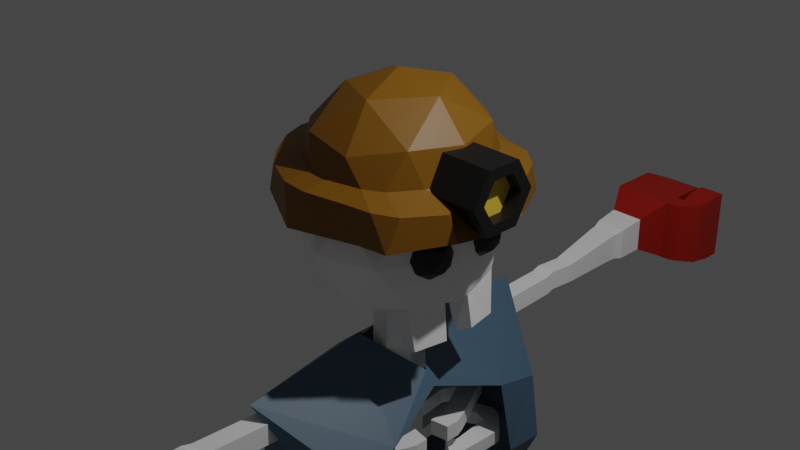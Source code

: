 # Source: skeleton_protagonist.blend  (saved by Blender 3.6.13; exported with 4.5.12 LTS)
import bpy
from mathutils import Matrix  # noqa: F401  (used for matrix-valued properties, if any)

bpy.ops.wm.read_factory_settings(use_empty=True)
scene = bpy.context.scene
scene.name = 'Scene'

# ---- collections
col_collection = bpy.data.collections.new('Collection'); scene.collection.children.link(col_collection)

# ---- materials (node trees are filled in below, after node groups)
mat_material_001 = bpy.data.materials.new('Material.001')
mat_material_001.use_transparent_shadow = False
mat_material_002 = bpy.data.materials.new('Material.002')
mat_material_002.use_transparent_shadow = False
mat_material_003 = bpy.data.materials.new('Material.003')
mat_material_003.use_transparent_shadow = False
mat_material_004 = bpy.data.materials.new('Material.004')
mat_material_004.use_transparent_shadow = False
mat_material_006 = bpy.data.materials.new('Material.006')
mat_material_006.use_transparent_shadow = False
mat_material_007 = bpy.data.materials.new('Material.007')
mat_material_007.use_transparent_shadow = False
mat_material_005 = bpy.data.materials.new('Material.005')
mat_material_005.use_transparent_shadow = False

# ---- material node trees
mat_material_001.use_nodes = True; mat_material_001.node_tree.nodes.clear()
_N = mat_material_001.node_tree.nodes; _L = mat_material_001.node_tree.links
n0 = _N.new('ShaderNodeBsdfPrincipled'); n0.name = 'Principled BSDF'; n0.location = (10, 300)
n0.distribution = 'GGX'
n0.subsurface_method = 'RANDOM_WALK_SKIN'
n0.inputs[0].default_value = (1.0, 1.0, 1.0, 1.0)
n0.inputs[3].default_value = 1.45
n0.inputs[27].default_value = (0.0, 0.0, 0.0, 1.0)
n0.inputs[28].default_value = 1.0
n1 = _N.new('ShaderNodeOutputMaterial'); n1.name = 'Material Output'; n1.location = (300, 300)
_L.new(n0.outputs[0], n1.inputs[0])
n1.is_active_output = True
mat_material_002.use_nodes = True; mat_material_002.node_tree.nodes.clear()
_N = mat_material_002.node_tree.nodes; _L = mat_material_002.node_tree.links
n0 = _N.new('ShaderNodeBsdfPrincipled'); n0.name = 'Principled BSDF'; n0.location = (10, 300)
n0.distribution = 'GGX'
n0.subsurface_method = 'RANDOM_WALK_SKIN'
n0.inputs[0].default_value = (0.3588, 0.006981, 0.0, 1.0)
n0.inputs[3].default_value = 1.45
n0.inputs[27].default_value = (0.0, 0.0, 0.0, 1.0)
n0.inputs[28].default_value = 1.0
n1 = _N.new('ShaderNodeOutputMaterial'); n1.name = 'Material Output'; n1.location = (300, 300)
_L.new(n0.outputs[0], n1.inputs[0])
n1.is_active_output = True
mat_material_003.use_nodes = True; mat_material_003.node_tree.nodes.clear()
_N = mat_material_003.node_tree.nodes; _L = mat_material_003.node_tree.links
n0 = _N.new('ShaderNodeBsdfPrincipled'); n0.name = 'Principled BSDF'; n0.location = (10, 300)
n0.distribution = 'GGX'
n0.subsurface_method = 'RANDOM_WALK_SKIN'
n0.inputs[0].default_value = (0.06566, 0.1275, 0.1902, 1.0)
n0.inputs[3].default_value = 1.45
n0.inputs[27].default_value = (0.0, 0.0, 0.0, 1.0)
n0.inputs[28].default_value = 1.0
n1 = _N.new('ShaderNodeOutputMaterial'); n1.name = 'Material Output'; n1.location = (300, 300)
_L.new(n0.outputs[0], n1.inputs[0])
n1.is_active_output = True
mat_material_004.use_nodes = True; mat_material_004.node_tree.nodes.clear()
_N = mat_material_004.node_tree.nodes; _L = mat_material_004.node_tree.links
n0 = _N.new('ShaderNodeBsdfPrincipled'); n0.name = 'Principled BSDF'; n0.location = (10, 300)
n0.distribution = 'GGX'
n0.subsurface_method = 'RANDOM_WALK_SKIN'
n0.inputs[0].default_value = (0.005605, 0.005605, 0.005605, 1.0)
n0.inputs[3].default_value = 1.45
n0.inputs[27].default_value = (0.0, 0.0, 0.0, 1.0)
n0.inputs[28].default_value = 1.0
n1 = _N.new('ShaderNodeOutputMaterial'); n1.name = 'Material Output'; n1.location = (300, 300)
_L.new(n0.outputs[0], n1.inputs[0])
n1.is_active_output = True
mat_material_006.use_nodes = True; mat_material_006.node_tree.nodes.clear()
_N = mat_material_006.node_tree.nodes; _L = mat_material_006.node_tree.links
n0 = _N.new('ShaderNodeBsdfPrincipled'); n0.name = 'Principled BSDF'; n0.location = (10, 300)
n0.distribution = 'GGX'
n0.subsurface_method = 'RANDOM_WALK_SKIN'
n0.inputs[0].default_value = (0.2203, 0.09246, 0.0005865, 1.0)
n0.inputs[3].default_value = 1.45
n0.inputs[27].default_value = (0.0, 0.0, 0.0, 1.0)
n0.inputs[28].default_value = 1.0
n1 = _N.new('ShaderNodeOutputMaterial'); n1.name = 'Material Output'; n1.location = (300, 300)
_L.new(n0.outputs[0], n1.inputs[0])
n1.is_active_output = True
mat_material_007.use_nodes = True; mat_material_007.node_tree.nodes.clear()
_N = mat_material_007.node_tree.nodes; _L = mat_material_007.node_tree.links
n0 = _N.new('ShaderNodeBsdfPrincipled'); n0.name = 'Principled BSDF'; n0.location = (10, 300)
n0.distribution = 'GGX'
n0.subsurface_method = 'RANDOM_WALK_SKIN'
n0.inputs[0].default_value = (0.8, 0.5319, 0.04681, 1.0)
n0.inputs[3].default_value = 1.45
n0.inputs[27].default_value = (0.0, 0.0, 0.0, 1.0)
n0.inputs[28].default_value = 1.0
n1 = _N.new('ShaderNodeOutputMaterial'); n1.name = 'Material Output'; n1.location = (300, 300)
_L.new(n0.outputs[0], n1.inputs[0])
n1.is_active_output = True
mat_material_005.use_nodes = True; mat_material_005.node_tree.nodes.clear()
_N = mat_material_005.node_tree.nodes; _L = mat_material_005.node_tree.links
n0 = _N.new('ShaderNodeBsdfPrincipled'); n0.name = 'Principled BSDF'; n0.location = (10, 300)
n0.distribution = 'GGX'
n0.subsurface_method = 'RANDOM_WALK_SKIN'
n0.inputs[0].default_value = (0.0, 0.0, 0.0, 1.0)
n0.inputs[3].default_value = 1.45
n0.inputs[27].default_value = (0.0, 0.0, 0.0, 1.0)
n0.inputs[28].default_value = 1.0
n1 = _N.new('ShaderNodeOutputMaterial'); n1.name = 'Material Output'; n1.location = (300, 300)
_L.new(n0.outputs[0], n1.inputs[0])
n1.is_active_output = True

# ---- world
world_world = bpy.data.worlds.new('World'); scene.world = world_world
world_world.use_nodes = True; world_world.node_tree.nodes.clear()
_N = world_world.node_tree.nodes; _L = world_world.node_tree.links
n0 = _N.new('ShaderNodeOutputWorld'); n0.name = 'World Output'; n0.location = (300, 300)
n1 = _N.new('ShaderNodeBackground'); n1.name = 'Background'; n1.location = (10, 300)
n1.inputs[0].default_value = (0.05088, 0.05088, 0.05088, 1.0)
_L.new(n1.outputs[0], n0.inputs[0])
n0.is_active_output = True
world_world.color = (0.05088, 0.05088, 0.05088)
world_world.use_sun_shadow = False
world_world.sun_shadow_jitter_overblur = 0.0

# ---- cameras
cam_camera = bpy.data.cameras.new('Camera')
cam_camera.clip_end = 100.0
cam_camera.ortho_scale = 7.314

# ---- lights
light_light = bpy.data.lights.new('Light', 'POINT')
light_light.transmission_factor = 0.0
light_light.energy = 1000.0
light_light.shadow_soft_size = 0.1
light_light.shadow_maximum_resolution = 0.006
light_light.use_absolute_resolution = True

# ---- meshes
me_icosphere = bpy.data.meshes.new('Icosphere')
me_icosphere.from_pydata([(-0.8462, 0.0, -0.5445), (-0.3002, 0.9325, -0.5009), (0.7481, 0.5919, -0.5009), (-0.7236, 0.5257, 0.4472), (0.2793, 0.9325, 0.4367), (0.8817, 0.0, 0.4766), (-0.01048, 0.0, 1.016), (0.8813, 0.0, -0.5832), (-0.7319, 0.5649, -0.5832), (0.2651, 0.8888, -0.5832), (0.8737, 0.4051, -0.01398), (-0.5878, 0.809, 0.0), (-0.9511, 0.309, 0.0), (0.6057, 0.8888, -0.03209), (-0.01048, 1.089, -0.03209), (-0.9023, 0.0, 0.5191), (-0.2861, 0.8888, 0.5191), (0.711, 0.5649, 0.5191), (0.5407, 0.0, 0.8597), (-0.4253, 0.309, 0.8507), (0.1598, 0.5649, 0.8597), (0.9195, 0.0, -0.04004), (-0.4253, 0.0, 0.8507), (-0.9511, 0.0, 0.0), (0.8038, 0.5451, -0.9807), (0.8211, 0.156, -0.5641), (0.8768, 0.1785, -0.9746), (0.6199, 0.4883, -1.07), (0.6929, 0.1217, -1.064), (0.4151, 0.4729, -0.7051), (0.5529, 0.1271, -0.5939), (0.5476, 0.0, -0.5972), (0.08355, 0.5636, -0.7997), (-0.3508, 0.5519, -0.8045), (-0.4522, 0.175, -0.7902), (-0.4592, 0.0, -0.7946), (0.3399, 0.3252, -0.6873), (0.3413, 0.0, -0.6931), (-0.2691, 0.0, -0.7705), (0.1355, 0.0, -0.7192), (0.0631, 0.2458, -0.7261), (-0.1657, 0.2389, -0.761), (-0.2347, 0.0, -0.9509), (0.1723, 0.0, -0.9564), (0.08472, 0.2524, -0.9467), (-0.1458, 0.2314, -0.9496), (-0.2373, 0.0, -1.498), (0.1697, 0.0, -1.504), (0.08215, 0.2647, -1.494), (-0.1484, 0.2438, -1.497), (-0.2384, 0.0, -1.734), (0.1687, 0.0, -1.739), (0.08106, 0.2698, -1.907), (-0.1495, 0.2488, -1.91), (0.02583, 0.8828, -1.481), (-0.2047, 0.8619, -1.484), (0.04779, 1.478, -1.868), (-0.1836, 1.469, -1.871), (0.04612, 1.446, -1.627), (-0.1852, 1.437, -1.63), (-0.01575, 2.529, -1.882), (-0.2472, 2.526, -1.885), (-0.01826, 2.497, -1.641), (-0.2498, 2.495, -1.644), (-0.02273, 2.622, -1.856), (-0.2542, 2.62, -1.857), (-0.02354, 2.612, -1.613), (-0.2551, 2.61, -1.614), (-0.01605, 2.954, -1.878), (-0.2476, 2.951, -1.878), (-0.01643, 2.949, -1.635), (-0.2479, 2.946, -1.636), (-0.05158, 3.826, -1.908), (-0.3793, 3.822, -1.909), (-0.05212, 3.819, -1.565), (-0.3798, 3.815, -1.565), (-0.04901, 3.901, -1.91), (-0.3836, 3.897, -1.911), (-0.04956, 3.894, -1.559), (-0.3841, 3.89, -1.56), (-0.02208, 4.019, -1.937), (-0.4132, 4.015, -1.938), (-0.02272, 4.011, -1.527), (-0.4138, 4.007, -1.528), (-0.0338, 4.403, -1.949), (-0.4572, 4.398, -1.95), (-0.0345, 4.394, -1.505), (-0.4579, 4.389, -1.506), (-0.2413, 0.0, -2.366), (0.1657, 0.0, -2.371), (0.07813, 0.2831, -2.362), (-0.1524, 0.2621, -2.365), (-0.2422, 0.0, -2.556), (0.1648, 0.0, -2.562), (0.07725, 0.2869, -2.552), (-0.1533, 0.2659, -2.555), (-0.243, 0.0, -2.735), (0.164, 0.0, -2.741), (0.07643, 0.2904, -2.731), (-0.1541, 0.2695, -2.734), (-0.2438, 0.0, -2.905), (0.1632, 0.0, -2.91), (0.07565, 0.2937, -2.9), (-0.1549, 0.2728, -2.903), (-0.2448, 0.0, -3.125), (0.1622, 0.0, -3.131), (0.07464, 0.298, -3.121), (-0.1559, 0.277, -3.124), (-0.2474, 0.0, -3.695), (0.1596, 0.0, -3.7), (0.07204, 0.3088, -3.691), (-0.1585, 0.2879, -3.694), (-0.2486, 0.0, -3.961), (0.1584, 0.0, -3.966), (0.07083, 0.3137, -3.957), (-0.1597, 0.2927, -3.96), (-0.25, 0.0, -4.265), (0.157, 0.0, -4.27), (0.06945, 0.3191, -4.261), (-0.1611, 0.2982, -4.264), (0.1305, 4.73, -2.116), (-0.6337, 4.721, -2.118), (0.1292, 4.739, -1.315), (-0.635, 4.73, -1.317), (0.1277, 4.965, -2.119), (-0.6365, 4.956, -2.121), (0.1265, 4.974, -1.318), (-0.6377, 4.965, -1.319), (0.1226, 5.401, -2.124), (-0.6416, 5.392, -2.126), (0.1213, 5.41, -1.323), (-0.6429, 5.401, -1.324), (-0.009954, 5.726, -1.993), (-0.5172, 5.72, -1.994), (-0.01079, 5.732, -1.461), (-0.518, 5.726, -1.462), (-0.06509, 5.809, -1.938), (-0.4646, 5.804, -1.939), (-0.06575, 5.813, -1.519), (-0.4653, 5.809, -1.52), (0.2424, 4.738, -2.116), (0.2384, 4.746, -1.315), (0.1665, 4.96, -2.119), (0.1625, 4.968, -1.318), (0.3257, 4.769, -2.116), (0.3201, 4.776, -1.315), (0.208, 4.972, -2.119), (0.2025, 4.979, -1.318), (0.4843, 4.983, -2.157), (0.4753, 4.982, -1.315), (0.2498, 4.982, -2.16), (0.2408, 4.981, -1.317), (0.506, 5.035, -2.145), (0.4954, 5.033, -1.31), (0.2293, 5.034, -2.148), (0.2187, 5.032, -1.313), (0.5261, 5.23, -2.172), (0.5139, 5.229, -1.279), (0.2091, 5.229, -2.176), (0.197, 5.227, -1.283), (0.5257, 5.339, -2.172), (0.5135, 5.338, -1.279), (0.2087, 5.338, -2.175), (0.1965, 5.337, -1.282), (0.5252, 5.442, -2.172), (0.5131, 5.44, -1.279), (0.2083, 5.441, -2.175), (0.1961, 5.439, -1.282), (0.4273, 5.586, -2.042), (0.418, 5.585, -1.374), (0.1866, 5.585, -2.044), (0.1774, 5.584, -1.377), (-0.2542, 0.0, -4.538), (0.1528, 0.0, -4.543), (0.06524, 0.3354, -4.534), (-0.1653, 0.3144, -4.537), (-0.2588, 0.0, -5.057), (0.1482, 0.0, -5.063), (0.06064, 0.3526, -5.053), (-0.1699, 0.3316, -5.056), (-0.7687, 0.0, -5.376), (-0.7673, 0.0, -5.057), (-0.03989, 1.457, -5.229), (-0.2705, 1.436, -5.232), (-0.04132, 1.462, -5.354), (-0.2719, 1.441, -5.357), (-0.03971, 1.47, -5.842), (-0.2703, 1.449, -5.845), (0.5851, 0.0, -5.062), (0.5897, 0.3888, -5.053), (0.5837, 0.0, -5.381), (0.5882, 0.3939, -5.372), (0.397, 1.493, -5.228), (0.3956, 1.498, -5.353), (0.5853, 0.0, -5.869), (0.5898, 0.4019, -5.86), (0.3972, 1.506, -5.842), (-0.7266, 0.3461, -5.056), (-0.6753, 1.455, -5.356), (-0.6737, 1.463, -5.845), (-0.728, 0.3512, -5.374), (-0.6739, 1.45, -5.231), (-0.7264, 0.3593, -5.863), (-0.7671, 0.0, -5.864), (-0.1977, 0.0, -6.239), (-0.5192, 0.0, -6.239), (0.336, 0.0, -6.242), (0.05972, 0.0, -6.242), (0.3389, 0.4848, -6.236), (0.004329, 0.4619, -6.236), (-0.4602, 1.156, -6.226), (-0.205, 1.147, -6.226), (-0.1415, 0.4487, -6.238), (-0.4935, 0.4579, -6.238), (-0.05924, 1.16, -6.225), (0.217, 1.183, -6.224), (-0.1532, 0.5779, -6.236), (-0.007998, 0.5973, -6.234), (-0.1941, 1.027, -6.228), (-0.04693, 1.025, -6.227), (0.07126, 0.8172, -6.23), (-0.3029, 0.8195, -6.232), (0.006159, 0.5916, -7.673), (-0.1391, 0.5722, -7.675), (-0.03277, 1.019, -7.666), (-0.18, 1.021, -7.668), (0.08541, 0.8115, -7.669), (-0.2888, 0.8138, -7.671), (-0.03204, 1.021, -7.786), (-0.1792, 1.023, -7.788), (0.00689, 0.5937, -7.793), (-0.1383, 0.5742, -7.795), (0.08614, 0.8136, -7.789), (-0.2881, 0.8158, -7.791), (-0.02054, 1.063, -7.853), (-0.1955, 1.065, -7.855), (0.02575, 0.5545, -7.862), (-0.1469, 0.5314, -7.864), (0.12, 0.816, -7.858), (-0.3249, 0.8186, -7.859), (-0.01945, 1.066, -8.032), (-0.1944, 1.068, -8.034), (0.02683, 0.5576, -8.04), (-0.1458, 0.5344, -8.042), (0.1211, 0.819, -8.036), (-0.3238, 0.8217, -8.038), (-0.03003, 1.027, -8.116), (-0.1772, 1.029, -8.117), (0.008899, 0.5992, -8.123), (-0.1363, 0.5798, -8.125), (0.08815, 0.8191, -8.119), (-0.2861, 0.8214, -8.121), (-0.02072, 1.053, -9.644), (-0.1679, 1.055, -9.646), (0.01821, 0.6251, -9.651), (-0.127, 0.6057, -9.653), (0.09746, 0.845, -9.648), (-0.2767, 0.8472, -9.649), (0.05935, 0.4892, -2.358), (-0.1712, 0.4682, -2.361), (0.05848, 0.493, -2.548), (-0.1721, 0.472, -2.551), (0.05147, 0.5463, -2.356), (-0.1787, 0.5713, -2.359), (0.05136, 0.5502, -2.546), (-0.1788, 0.5752, -2.549), (0.04791, 0.6291, -2.353), (-0.1483, 0.7519, -2.356), (0.04952, 0.6327, -2.544), (-0.1467, 0.7555, -2.547), (0.1356, 0.7693, -2.35), (-0.06066, 0.8921, -2.353), (0.1372, 0.7728, -2.54), (-0.05905, 0.8957, -2.543), (0.1305, 0.7958, -2.348), (0.02827, 1.004, -2.351), (0.1337, 0.798, -2.539), (0.03151, 1.006, -2.542), (0.3281, 0.8931, -2.344), (0.2259, 1.101, -2.347), (0.3314, 0.8953, -2.534), (0.2292, 1.103, -2.537), (0.3571, 0.3355, -2.35), (0.3603, 0.3377, -2.54), (0.5547, 0.4328, -2.345), (0.558, 0.435, -2.536), (0.3791, 0.3193, -2.35), (0.383, 0.3197, -2.54), (0.5993, 0.3142, -2.345), (0.6032, 0.3146, -2.536), (0.3766, 0.1186, -2.35), (0.3804, 0.1198, -2.541), (0.5936, 0.1567, -2.346), (0.5973, 0.1579, -2.536), (0.05001, 0.5804, -2.725), (-0.1805, 0.5595, -2.728), (0.04924, 0.5837, -2.895), (-0.1813, 0.5628, -2.898), (0.01357, 0.6972, -2.722), (-0.1809, 0.8228, -2.725), (0.01499, 0.7003, -2.891), (-0.1795, 0.8259, -2.894), (0.0692, 0.8229, -2.718), (-0.01983, 1.037, -2.721), (0.07211, 0.8246, -2.887), (-0.01691, 1.038, -2.89), (0.2864, 0.9499, -2.711), (0.3705, 1.166, -2.714), (0.2897, 0.9491, -2.88), (0.3738, 1.165, -2.883), (0.3547, 0.929, -2.709), (0.4972, 1.112, -2.712), (0.3577, 0.9273, -2.878), (0.5001, 1.11, -2.881), (0.4608, 0.9015, -2.705), (0.6922, 0.9077, -2.708), (0.4613, 0.8982, -2.875), (0.6928, 0.9044, -2.877), (0.467, 0.6737, -2.701), (0.6984, 0.68, -2.704), (0.4675, 0.6704, -2.87), (0.699, 0.6766, -2.873), (0.4959, 0.4257, -2.695), (0.6886, 0.2973, -2.697), (0.4945, 0.4227, -2.864), (0.6871, 0.2943, -2.867), (0.4201, 0.3118, -2.692), (0.6128, 0.1835, -2.695), (0.4186, 0.3088, -2.861), (0.6113, 0.1804, -2.864), (0.05415, 0.5052, -3.687), (-0.1764, 0.4843, -3.69), (0.05294, 0.5101, -3.953), (-0.1776, 0.4892, -3.956), (0.04606, 0.5744, -4.245), (-0.1845, 0.5535, -4.248), (0.04185, 0.5907, -4.518), (-0.1887, 0.5697, -4.521), (-0.06922, 0.564, -4.247), (-0.07343, 0.5802, -4.52), (-0.1866, 0.5616, -4.385), (0.04396, 0.5826, -4.382), (-0.07132, 0.5721, -4.383), (0.02387, 1.214, -9.908), (-0.231, 1.217, -9.911), (0.09128, 0.4736, -9.92), (-0.1602, 0.4399, -9.923), (0.2285, 0.8543, -9.914), (-0.4194, 0.8582, -9.917), (0.08227, 1.425, -10.31), (-0.3128, 1.43, -10.31), (0.1868, 0.2772, -10.33), (-0.2031, 0.225, -10.33), (0.3995, 0.8674, -10.32), (-0.6049, 0.8735, -10.32), (0.08501, 1.433, -10.76), (-0.3101, 1.438, -10.76), (0.1895, 0.2848, -10.77), (-0.2003, 0.2326, -10.78), (0.4022, 0.875, -10.77), (-0.6022, 0.8811, -10.77), (0.08574, 1.435, -10.88), (-0.3093, 1.44, -10.88), (0.1902, 0.2868, -10.89), (-0.1996, 0.2346, -10.9), (0.403, 0.8771, -10.89), (-0.6015, 0.8831, -10.89)], [], [(1, 8, 11), (2, 9, 13), (0, 23, 12), (1, 11, 14), (2, 13, 10), (3, 15, 19), (4, 16, 20), (5, 17, 18), (18, 20, 6), (18, 17, 20), (17, 4, 20), (20, 19, 6), (20, 16, 19), (16, 3, 19), (19, 22, 6), (19, 15, 22), (10, 17, 5), (10, 13, 17), (13, 4, 17), (14, 16, 4), (14, 11, 16), (11, 3, 16), (12, 15, 3), (12, 23, 15), (13, 14, 4), (13, 9, 14), (9, 1, 14), (11, 12, 3), (11, 8, 12), (8, 0, 12), (24, 2, 25, 26), (21, 7, 10), (5, 21, 10), (7, 25, 2, 10), (24, 26, 28, 27), (27, 28, 30, 29), (24, 27, 29, 2), (25, 30, 28, 26), (7, 30, 25), (30, 7, 31), (2, 29, 9), (9, 29, 32), (32, 1, 9), (1, 32, 33), (33, 8, 1), (8, 33, 34), (34, 0, 8), (34, 35, 0), (29, 36, 32), (36, 29, 30), (31, 36, 30), (36, 31, 37), (32, 36, 37, 39, 40, 41, 38, 35, 34, 33), (38, 41, 45, 42), (42, 45, 49, 46), (40, 39, 43, 44), (41, 40, 44, 45), (46, 49, 53, 50), (44, 43, 47, 48), (45, 44, 48, 49), (53, 52, 90, 91), (48, 47, 51, 52), (55, 53, 49), (52, 56, 54), (54, 48, 52), (49, 48, 54, 55), (53, 55, 57), (57, 53, 52, 56), (57, 55, 59), (56, 58, 54), (56, 57, 61, 60), (55, 54, 58, 59), (61, 63, 67, 65), (57, 59, 63, 61), (59, 58, 62, 63), (58, 56, 60, 62), (66, 64, 68, 70), (63, 62, 66, 67), (62, 60, 64, 66), (60, 61, 65, 64), (68, 69, 73, 72), (64, 65, 69, 68), (65, 67, 71, 69), (67, 66, 70, 71), (73, 75, 79, 77), (69, 71, 75, 73), (71, 70, 74, 75), (70, 68, 72, 74), (78, 76, 80, 82), (75, 74, 78, 79), (74, 72, 76, 78), (72, 73, 77, 76), (81, 83, 87, 85), (76, 77, 81, 80), (77, 79, 83, 81), (79, 78, 82, 83), (85, 87, 123, 121), (83, 82, 86, 87), (82, 80, 84, 86), (80, 81, 85, 84), (95, 91, 259, 261), (50, 53, 91, 88), (52, 51, 89, 90), (95, 94, 98, 99), (88, 91, 95, 92), (90, 89, 93, 94), (103, 99, 295, 297), (92, 95, 99, 96), (94, 93, 97, 98), (100, 103, 107, 104), (96, 99, 103, 100), (98, 97, 101, 102), (104, 107, 111, 108), (102, 101, 105, 106), (103, 102, 106, 107), (115, 111, 331, 333), (106, 105, 109, 110), (107, 106, 110, 111), (114, 113, 117, 118), (108, 111, 115, 112), (110, 109, 113, 114), (115, 114, 118, 119), (112, 115, 119, 116), (124, 126, 143, 142), (87, 86, 122, 123), (86, 84, 120, 122), (84, 85, 121, 120), (120, 121, 125, 124), (121, 123, 127, 125), (126, 124, 128, 130), (126, 127, 123, 122), (131, 130, 134, 135), (125, 127, 131, 129), (124, 125, 129, 128), (127, 126, 130, 131), (133, 135, 139, 137), (130, 128, 132, 134), (129, 131, 135, 133), (128, 129, 133, 132), (139, 138, 136, 137), (132, 133, 137, 136), (135, 134, 138, 139), (134, 132, 136, 138), (142, 143, 147, 146), (126, 122, 141, 143), (122, 120, 140, 141), (120, 124, 142, 140), (144, 146, 150, 148), (140, 142, 146, 144), (141, 140, 144, 145), (143, 141, 145, 147), (149, 148, 152, 153), (145, 144, 148, 149), (147, 145, 149, 151), (146, 147, 151, 150), (155, 153, 157, 159), (151, 149, 153, 155), (150, 151, 155, 154), (148, 150, 154, 152), (159, 157, 161, 163), (154, 155, 159, 158), (152, 154, 158, 156), (153, 152, 156, 157), (160, 162, 166, 164), (158, 159, 163, 162), (156, 158, 162, 160), (157, 156, 160, 161), (167, 165, 169, 171), (161, 160, 164, 165), (163, 161, 165, 167), (162, 163, 167, 166), (169, 168, 170, 171), (166, 167, 171, 170), (164, 166, 170, 168), (165, 164, 168, 169), (116, 119, 175, 172), (175, 119, 335, 340, 337), (175, 174, 178, 179), (179, 178, 182, 183), (172, 175, 179, 176), (174, 173, 177, 178), (185, 187, 199, 198), (183, 185, 198, 201), (184, 182, 192, 193), (183, 182, 184, 185), (195, 194, 206, 208), (187, 186, 214, 211), (179, 183, 201, 197), (199, 187, 211, 210), (186, 196, 215, 214), (182, 178, 189, 192), (185, 184, 186, 187), (186, 184, 193, 196), (189, 188, 190, 191), (189, 191, 193, 192), (191, 190, 194, 195), (193, 191, 195, 196), (202, 199, 210, 213), (178, 177, 188, 189), (180, 200, 202, 203), (181, 197, 200, 180), (200, 198, 199, 202), (200, 197, 201, 198), (196, 195, 208, 215), (176, 179, 197, 181), (209, 217, 220, 219, 214, 215, 208), (211, 218, 221, 216, 212, 213, 210), (204, 212, 209, 207), (209, 212, 216, 217), (207, 209, 208, 206), (212, 204, 205, 213), (203, 202, 213, 205), (216, 221, 227, 223), (220, 217, 222, 226), (219, 218, 211, 214), (222, 223, 231, 230), (218, 219, 224, 225), (221, 218, 225, 227), (219, 220, 226, 224), (217, 216, 223, 222), (233, 229, 235, 239), (223, 227, 233, 231), (226, 222, 230, 232), (225, 224, 228, 229), (227, 225, 229, 233), (224, 226, 232, 228), (237, 239, 245, 243), (228, 232, 238, 234), (229, 228, 234, 235), (231, 233, 239, 237), (232, 230, 236, 238), (230, 231, 237, 236), (245, 241, 247, 251), (238, 236, 242, 244), (236, 237, 243, 242), (239, 235, 241, 245), (234, 238, 244, 240), (235, 234, 240, 241), (249, 251, 257, 255), (240, 244, 250, 246), (241, 240, 246, 247), (243, 245, 251, 249), (244, 242, 248, 250), (242, 243, 249, 248), (255, 257, 348, 346), (250, 248, 254, 256), (248, 249, 255, 254), (251, 247, 253, 257), (246, 250, 256, 252), (247, 246, 252, 253), (118, 117, 173, 174), (261, 259, 263, 265), (91, 90, 258, 259), (90, 94, 260, 258), (94, 95, 261, 260), (265, 263, 267, 269), (260, 261, 265, 264), (258, 260, 264, 262), (259, 258, 262, 263), (268, 269, 273, 272), (264, 265, 269, 268), (262, 264, 268, 266), (263, 262, 266, 267), (270, 272, 276, 274), (266, 268, 272, 270), (267, 266, 270, 271), (269, 267, 271, 273), (274, 276, 283, 282), (271, 270, 274, 275), (273, 271, 275, 277), (272, 273, 277, 276), (279, 278, 280, 281), (275, 274, 278, 279), (277, 275, 279, 281), (276, 277, 281, 280), (284, 282, 286, 288), (278, 274, 282, 284), (276, 280, 285, 283), (280, 278, 284, 285), (287, 289, 293, 291), (285, 284, 288, 289), (283, 285, 289, 287), (282, 283, 287, 286), (290, 291, 293, 292), (286, 287, 291, 290), (288, 286, 290, 292), (289, 288, 292, 293), (294, 296, 300, 298), (98, 102, 296, 294), (102, 103, 297, 296), (99, 98, 294, 295), (301, 299, 303, 305), (295, 294, 298, 299), (297, 295, 299, 301), (296, 297, 301, 300), (302, 304, 308, 306), (300, 301, 305, 304), (298, 300, 304, 302), (299, 298, 302, 303), (309, 307, 311, 313), (303, 302, 306, 307), (305, 303, 307, 309), (304, 305, 309, 308), (310, 312, 316, 314), (308, 309, 313, 312), (306, 308, 312, 310), (307, 306, 310, 311), (317, 315, 319, 321), (311, 310, 314, 315), (313, 311, 315, 317), (312, 313, 317, 316), (318, 320, 324, 322), (316, 317, 321, 320), (314, 316, 320, 318), (315, 314, 318, 319), (323, 322, 326, 327), (319, 318, 322, 323), (321, 319, 323, 325), (320, 321, 325, 324), (327, 326, 328, 329), (325, 323, 327, 329), (324, 325, 329, 328), (322, 324, 328, 326), (331, 330, 332, 333), (111, 110, 330, 331), (110, 114, 332, 330), (114, 115, 333, 332), (342, 339, 337, 340), (119, 118, 334, 338, 335), (174, 175, 337, 339, 336), (118, 174, 336, 341, 334), (338, 342, 340, 335), (334, 341, 342, 338), (341, 336, 339, 342), (343, 347, 353, 349), (256, 254, 345, 347), (254, 255, 346, 345), (257, 253, 344, 348), (252, 256, 347, 343), (253, 252, 343, 344), (351, 352, 358, 357), (344, 343, 349, 350), (346, 348, 354, 352), (347, 345, 351, 353), (345, 346, 352, 351), (348, 344, 350, 354), (356, 355, 361, 362), (354, 350, 356, 360), (349, 353, 359, 355), (350, 349, 355, 356), (352, 354, 360, 358), (353, 351, 357, 359), (363, 364, 366, 362, 361, 365), (358, 360, 366, 364), (359, 357, 363, 365), (357, 358, 364, 363), (360, 356, 362, 366), (355, 359, 365, 361)])
me_icosphere.polygons.foreach_set('material_index', [0, 0, 0, 0, 0, 0, 0, 0, 0, 0, 0, 0, 0, 0, 0, 0, 0, 0, 0, 0, 0, 0, 0, 0, 0, 0, 0, 0, 0, 0, 0, 0, 0, 0, 0, 0, 0, 0, 0, 0, 0, 0, 0, 0, 0, 0, 0, 0, 0, 0, 0, 0, 0, 0, 0, 0, 0, 0, 0, 0, 0, 0, 0, 0, 0, 0, 0, 0, 0, 0, 0, 0, 0, 0, 0, 0, 0, 0, 0, 0, 0, 0, 0, 0, 0, 0, 0, 0, 0, 0, 0, 0, 0, 0, 0, 0, 1, 0, 0, 0, 0, 0, 0, 0, 0, 0, 0, 0, 0, 0, 0, 0, 0, 0, 0, 0, 0, 0, 0, 0, 0, 0, 0, 1, 1, 1, 1, 1, 1, 1, 1, 1, 1, 1, 1, 1, 1, 1, 1, 1, 1, 1, 1, 1, 1, 1, 1, 1, 1, 1, 1, 1, 1, 1, 1, 1, 1, 1, 1, 1, 1, 1, 1, 1, 1, 1, 1, 1, 1, 1, 1, 1, 1, 1, 1, 0, 0, 0, 0, 0, 0, 2, 2, 2, 2, 2, 2, 2, 2, 2, 2, 2, 2, 2, 2, 2, 2, 2, 2, 2, 2, 2, 2, 2, 2, 2, 2, 2, 2, 2, 2, 2, 0, 0, 2, 0, 0, 0, 0, 0, 0, 0, 0, 0, 0, 0, 0, 0, 0, 0, 0, 0, 0, 0, 0, 0, 0, 0, 0, 0, 0, 0, 0, 0, 3, 0, 0, 0, 0, 0, 0, 0, 0, 0, 0, 0, 0, 0, 0, 0, 0, 0, 0, 0, 0, 0, 0, 0, 0, 0, 0, 0, 0, 0, 0, 0, 0, 0, 0, 0, 0, 0, 0, 0, 0, 0, 0, 0, 0, 0, 0, 0, 0, 0, 0, 0, 0, 0, 0, 0, 0, 0, 0, 0, 0, 0, 0, 0, 0, 0, 0, 0, 0, 0, 0, 0, 0, 0, 0, 0, 0, 0, 0, 0, 0, 0, 0, 0, 0, 0, 0, 0, 0, 0, 3, 3, 3, 3, 3, 3, 3, 3, 3, 3, 3, 3, 3, 3, 3, 3, 3, 3, 3, 3, 3, 3, 3, 3])
_uv = me_icosphere.uv_layers.new(name='UVMap')
_uv.uv.foreach_set('vector', [0.6364, 0.1575, 0.7273, 0.1575, 0.6818, 0.2362, 0.4545, 0.1575, 0.5455, 0.1575, 0.5, 0.2362, 0.8182, 0.1575, 0.8182, 0.2362, 0.7727, 0.2362, 0.6364, 0.1575, 0.6818, 0.2362, 0.5909, 0.2362, 0.4545, 0.1575, 0.5, 0.2362, 0.4091, 0.2362, 0.7273, 0.3149, 0.8182, 0.3149, 0.7727, 0.3937, 0.5455, 0.3149, 0.6364, 0.3149, 0.5909, 0.3937, 0.3636, 0.3149, 0.4545, 0.3149, 0.4091, 0.3937, 0.4091, 0.3937, 0.5, 0.3937, 0.4545, 0.4724, 0.4091, 0.3937, 0.4545, 0.3149, 0.5, 0.3937, 0.4545, 0.3149, 0.5455, 0.3149, 0.5, 0.3937, 0.5909, 0.3937, 0.6818, 0.3937, 0.6364, 0.4724, 0.5909, 0.3937, 0.6364, 0.3149, 0.6818, 0.3937, 0.6364, 0.3149, 0.7273, 0.3149, 0.6818, 0.3937, 0.7727, 0.3937, 0.8182, 0.3937, 0.8182, 0.4724, 0.7727, 0.3937, 0.8182, 0.3149, 0.8182, 0.3937, 0.4091, 0.2362, 0.4545, 0.3149, 0.3636, 0.3149, 0.4091, 0.2362, 0.5, 0.2362, 0.4545, 0.3149, 0.5, 0.2362, 0.5455, 0.3149, 0.4545, 0.3149, 0.5909, 0.2362, 0.6364, 0.3149, 0.5455, 0.3149, 0.5909, 0.2362, 0.6818, 0.2362, 0.6364, 0.3149, 0.6818, 0.2362, 0.7273, 0.3149, 0.6364, 0.3149, 0.7727, 0.2362, 0.8182, 0.3149, 0.7273, 0.3149, 0.7727, 0.2362, 0.8182, 0.2362, 0.8182, 0.3149, 0.5, 0.2362, 0.5909, 0.2362, 0.5455, 0.3149, 0.5, 0.2362, 0.5455, 0.1575, 0.5909, 0.2362, 0.5455, 0.1575, 0.6364, 0.1575, 0.5909, 0.2362, 0.6818, 0.2362, 0.7727, 0.2362, 0.7273, 0.3149, 0.6818, 0.2362, 0.7273, 0.1575, 0.7727, 0.2362, 0.7273, 0.1575, 0.8182, 0.1575, 0.7727, 0.2362, 0.0, 0.0, 0.4545, 0.1575, 0.4047, 0.1575, 0.0, 0.0, 0.3636, 0.2362, 0.3636, 0.1575, 0.4091, 0.2362, 0.3636, 0.3149, 0.3636, 0.2362, 0.4091, 0.2362, 0.3636, 0.1575, 0.4047, 0.1575, 0.4545, 0.1575, 0.4091, 0.2362, 0.0, 0.0, 0.0, 0.0, 0.0, 0.0, 0.0, 0.0, 0.0, 0.0, 0.0, 0.0, 0.0, 0.0, 0.0, 0.0, 0.0, 0.0, 0.0, 0.0, 0.0, 0.0, 0.4545, 0.1575, 0.4047, 0.1575, 0.0, 0.0, 0.0, 0.0, 0.0, 0.0, 0.3636, 0.1575, 0.0, 0.0, 0.4047, 0.1575, 0.0, 0.0, 0.3636, 0.1575, 0.0, 0.0, 0.4545, 0.1575, 0.0, 0.0, 0.5455, 0.1575, 0.5455, 0.1575, 0.0, 0.0, 0.2498, 0.06181, 0.2498, 0.06181, 0.6364, 0.1575, 0.5455, 0.1575, 0.6364, 0.1575, 0.2498, 0.06181, 0.4902, 0.11, 0.4902, 0.11, 0.7273, 0.1575, 0.6364, 0.1575, 0.7273, 0.1575, 0.4902, 0.11, 0.6275, 0.1298, 0.6275, 0.1298, 0.8182, 0.1575, 0.7273, 0.1575, 0.6275, 0.1298, 0.0, 0.0, 0.8182, 0.1575, 0.0, 0.0, 0.1134, 0.02805, 0.2498, 0.06181, 0.1134, 0.02805, 0.0, 0.0, 0.0, 0.0, 0.0, 0.0, 0.1134, 0.02805, 0.0, 0.0, 0.1134, 0.02805, 0.0, 0.0, 0.0, 0.0, 0.2498, 0.06181, 0.1134, 0.02805, 0.0, 0.0, 0.0, 0.0, 0.1535, 0.03558, 0.244, 0.05388, 0.0, 0.0, 0.0, 0.0, 0.6275, 0.1298, 0.4902, 0.11, 0.0, 0.0, 0.244, 0.05388, 0.244, 0.05388, 0.0, 0.0, 0.0, 0.0, 0.244, 0.05388, 0.244, 0.05388, 0.0, 0.0, 0.1535, 0.03558, 0.0, 0.0, 0.0, 0.0, 0.1535, 0.03558, 0.244, 0.05388, 0.1535, 0.03558, 0.1535, 0.03558, 0.244, 0.05388, 0.0, 0.0, 0.244, 0.05388, 0.244, 0.05388, 0.0, 0.0, 0.1535, 0.03558, 0.0, 0.0, 0.0, 0.0, 0.1535, 0.03558, 0.244, 0.05388, 0.1535, 0.03558, 0.1535, 0.03558, 0.244, 0.05388, 0.244, 0.05388, 0.1535, 0.03558, 0.1535, 0.03558, 0.244, 0.05388, 0.1535, 0.03558, 0.0, 0.0, 0.0, 0.0, 0.1535, 0.03558, 0.0, 0.0, 0.244, 0.05388, 0.244, 0.05388, 0.1535, 0.03558, 0.1535, 0.03558, 0.1535, 0.03558, 0.1535, 0.03558, 0.1535, 0.03558, 0.1535, 0.03558, 0.244, 0.05388, 0.1535, 0.03558, 0.1535, 0.03558, 0.244, 0.05388, 0.244, 0.05388, 0.0, 0.0, 0.0, 0.0, 0.244, 0.05388, 0.244, 0.05388, 0.1535, 0.03558, 0.1535, 0.03558, 0.0, 0.0, 0.0, 0.0, 0.0, 0.0, 0.0, 0.0, 0.0, 0.0, 0.1535, 0.03558, 0.1535, 0.03558, 0.244, 0.05388, 0.244, 0.05388, 0.1535, 0.03558, 0.244, 0.05388, 0.1535, 0.03558, 0.1535, 0.03558, 0.244, 0.05388, 0.0, 0.0, 0.0, 0.0, 0.0, 0.0, 0.0, 0.0, 0.0, 0.0, 0.0, 0.0, 0.0, 0.0, 0.0, 0.0, 0.244, 0.05388, 0.1535, 0.03558, 0.1535, 0.03558, 0.244, 0.05388, 0.0, 0.0, 0.0, 0.0, 0.0, 0.0, 0.0, 0.0, 0.0, 0.0, 0.0, 0.0, 0.0, 0.0, 0.0, 0.0, 0.244, 0.05388, 0.1535, 0.03558, 0.1535, 0.03558, 0.244, 0.05388, 0.0, 0.0, 0.0, 0.0, 0.0, 0.0, 0.0, 0.0, 0.1535, 0.03558, 0.244, 0.05388, 0.244, 0.05388, 0.1535, 0.03558, 0.1535, 0.03558, 0.244, 0.05388, 0.244, 0.05388, 0.1535, 0.03558, 0.1535, 0.03558, 0.244, 0.05388, 0.244, 0.05388, 0.1535, 0.03558, 0.0, 0.0, 0.0, 0.0, 0.0, 0.0, 0.0, 0.0, 0.244, 0.05388, 0.1535, 0.03558, 0.1535, 0.03558, 0.244, 0.05388, 0.0, 0.0, 0.0, 0.0, 0.0, 0.0, 0.0, 0.0, 0.0, 0.0, 0.0, 0.0, 0.0, 0.0, 0.0, 0.0, 0.244, 0.05388, 0.1535, 0.03558, 0.1535, 0.03558, 0.244, 0.05388, 0.0, 0.0, 0.0, 0.0, 0.0, 0.0, 0.0, 0.0, 0.0, 0.0, 0.0, 0.0, 0.0, 0.0, 0.0, 0.0, 0.244, 0.05388, 0.1535, 0.03558, 0.1535, 0.03558, 0.244, 0.05388, 0.0, 0.0, 0.0, 0.0, 0.0, 0.0, 0.0, 0.0, 0.1535, 0.03558, 0.244, 0.05388, 0.244, 0.05388, 0.1535, 0.03558, 0.0, 0.0, 0.0, 0.0, 0.0, 0.0, 0.0, 0.0, 0.1535, 0.03558, 0.244, 0.05388, 0.244, 0.05388, 0.1535, 0.03558, 0.0, 0.0, 0.0, 0.0, 0.0, 0.0, 0.0, 0.0, 0.244, 0.05388, 0.1535, 0.03558, 0.1535, 0.03558, 0.244, 0.05388, 0.0, 0.0, 0.0, 0.0, 0.0, 0.0, 0.0, 0.0, 0.244, 0.05388, 0.1535, 0.03558, 0.1535, 0.03558, 0.244, 0.05388, 0.0, 0.0, 0.0, 0.0, 0.0, 0.0, 0.0, 0.0, 0.1535, 0.03558, 0.244, 0.05388, 0.244, 0.05388, 0.1535, 0.03558, 0.244, 0.05388, 0.244, 0.05388, 0.244, 0.05388, 0.244, 0.05388, 0.0, 0.0, 0.244, 0.05388, 0.244, 0.05388, 0.0, 0.0, 0.1535, 0.03558, 0.0, 0.0, 0.0, 0.0, 0.1535, 0.03558, 0.244, 0.05388, 0.1535, 0.03558, 0.1535, 0.03558, 0.244, 0.05388, 0.0, 0.0, 0.244, 0.05388, 0.244, 0.05388, 0.0, 0.0, 0.1535, 0.03558, 0.0, 0.0, 0.0, 0.0, 0.1535, 0.03558, 0.244, 0.05388, 0.244, 0.05388, 0.244, 0.05388, 0.244, 0.05388, 0.0, 0.0, 0.244, 0.05388, 0.244, 0.05388, 0.0, 0.0, 0.1535, 0.03558, 0.0, 0.0, 0.0, 0.0, 0.1535, 0.03558, 0.0, 0.0, 0.244, 0.05388, 0.244, 0.05388, 0.0, 0.0, 0.0, 0.0, 0.244, 0.05388, 0.244, 0.05388, 0.0, 0.0, 0.1535, 0.03558, 0.0, 0.0, 0.0, 0.0, 0.1535, 0.03558, 0.0, 0.0, 0.244, 0.05388, 0.244, 0.05388, 0.0, 0.0, 0.1535, 0.03558, 0.0, 0.0, 0.0, 0.0, 0.1535, 0.03558, 0.244, 0.05388, 0.1535, 0.03558, 0.1535, 0.03558, 0.244, 0.05388, 0.244, 0.05388, 0.244, 0.05388, 0.244, 0.05388, 0.244, 0.05388, 0.1535, 0.03558, 0.0, 0.0, 0.0, 0.0, 0.1535, 0.03558, 0.244, 0.05388, 0.1535, 0.03558, 0.1535, 0.03558, 0.244, 0.05388, 0.1535, 0.03558, 0.0, 0.0, 0.0, 0.0, 0.1535, 0.03558, 0.0, 0.0, 0.244, 0.05388, 0.244, 0.05388, 0.0, 0.0, 0.1535, 0.03558, 0.0, 0.0, 0.0, 0.0, 0.1535, 0.03558, 0.244, 0.05388, 0.1535, 0.03558, 0.1535, 0.03558, 0.244, 0.05388, 0.0, 0.0, 0.244, 0.05388, 0.244, 0.05388, 0.0, 0.0, 0.0, 0.0, 0.0, 0.0, 0.0, 0.0, 0.0, 0.0, 0.244, 0.05388, 0.1535, 0.03558, 0.1535, 0.03558, 0.244, 0.05388, 0.0, 0.0, 0.0, 0.0, 0.0, 0.0, 0.0, 0.0, 0.1535, 0.03558, 0.244, 0.05388, 0.244, 0.05388, 0.1535, 0.03558, 0.1535, 0.03558, 0.244, 0.05388, 0.244, 0.05388, 0.1535, 0.03558, 0.0, 0.0, 0.0, 0.0, 0.0, 0.0, 0.0, 0.0, 0.0, 0.0, 0.0, 0.0, 0.0, 0.0, 0.0, 0.0, 0.2116, 0.04732, 0.244, 0.05388, 0.1988, 0.04474, 0.1535, 0.03558, 0.244, 0.05388, 0.2116, 0.04732, 0.2116, 0.04732, 0.244, 0.05388, 0.0, 0.0, 0.0, 0.0, 0.0, 0.0, 0.0, 0.0, 0.1535, 0.03558, 0.244, 0.05388, 0.244, 0.05388, 0.1535, 0.03558, 0.244, 0.05388, 0.2116, 0.04732, 0.2116, 0.04732, 0.244, 0.05388, 0.0, 0.0, 0.0, 0.0, 0.0, 0.0, 0.0, 0.0, 0.0, 0.0, 0.0, 0.0, 0.0, 0.0, 0.0, 0.0, 0.0, 0.0, 0.0, 0.0, 0.0, 0.0, 0.0, 0.0, 0.1535, 0.03558, 0.244, 0.05388, 0.244, 0.05388, 0.1535, 0.03558, 0.244, 0.05388, 0.1535, 0.03558, 0.0, 0.0, 0.244, 0.05388, 0.1535, 0.03558, 0.244, 0.05388, 0.244, 0.05388, 0.1535, 0.03558, 0.244, 0.05388, 0.2116, 0.04732, 0.2116, 0.04732, 0.244, 0.05388, 0.0, 0.0, 0.0, 0.0, 0.0, 0.0, 0.0, 0.0, 0.0, 0.0, 0.0, 0.0, 0.0, 0.0, 0.0, 0.0, 0.2116, 0.04732, 0.1535, 0.03558, 0.1535, 0.03558, 0.2116, 0.04732, 0.0, 0.0, 0.0, 0.0, 0.0, 0.0, 0.0, 0.0, 0.1535, 0.03558, 0.1535, 0.03558, 0.1535, 0.03558, 0.1535, 0.03558, 0.1535, 0.03558, 0.1535, 0.03558, 0.1535, 0.03558, 0.1535, 0.03558, 0.1535, 0.03558, 0.1535, 0.03558, 0.1535, 0.03558, 0.1535, 0.03558, 0.0, 0.0, 0.0, 0.0, 0.0, 0.0, 0.0, 0.0, 0.2116, 0.04732, 0.1535, 0.03558, 0.1535, 0.03558, 0.2116, 0.04732, 0.0, 0.0, 0.0, 0.0, 0.0, 0.0, 0.0, 0.0, 0.0, 0.0, 0.0, 0.0, 0.0, 0.0, 0.0, 0.0, 0.2116, 0.04732, 0.1535, 0.03558, 0.1535, 0.03558, 0.2116, 0.04732, 0.0, 0.0, 0.0, 0.0, 0.0, 0.0, 0.0, 0.0, 0.2116, 0.04732, 0.1535, 0.03558, 0.1535, 0.03558, 0.2116, 0.04732, 0.2116, 0.04732, 0.1535, 0.03558, 0.1535, 0.03558, 0.2116, 0.04732, 0.0, 0.0, 0.0, 0.0, 0.0, 0.0, 0.0, 0.0, 0.1535, 0.03558, 0.1535, 0.03558, 0.1535, 0.03558, 0.1535, 0.03558, 0.2116, 0.04732, 0.1535, 0.03558, 0.1535, 0.03558, 0.2116, 0.04732, 0.0, 0.0, 0.0, 0.0, 0.0, 0.0, 0.0, 0.0, 0.1535, 0.03558, 0.1535, 0.03558, 0.1535, 0.03558, 0.1535, 0.03558, 0.0, 0.0, 0.0, 0.0, 0.0, 0.0, 0.0, 0.0, 0.1535, 0.03558, 0.1535, 0.03558, 0.1535, 0.03558, 0.1535, 0.03558, 0.0, 0.0, 0.0, 0.0, 0.0, 0.0, 0.0, 0.0, 0.1535, 0.03558, 0.1535, 0.03558, 0.1535, 0.03558, 0.1535, 0.03558, 0.0, 0.0, 0.0, 0.0, 0.0, 0.0, 0.0, 0.0, 0.2116, 0.04732, 0.1535, 0.03558, 0.1535, 0.03558, 0.2116, 0.04732, 0.0, 0.0, 0.0, 0.0, 0.0, 0.0, 0.0, 0.0, 0.2116, 0.04732, 0.1535, 0.03558, 0.1535, 0.03558, 0.2116, 0.04732, 0.0, 0.0, 0.0, 0.0, 0.0, 0.0, 0.0, 0.0, 0.0, 0.0, 0.0, 0.0, 0.0, 0.0, 0.0, 0.0, 0.0, 0.0, 0.0, 0.0, 0.0, 0.0, 0.0, 0.0, 0.1535, 0.03558, 0.1535, 0.03558, 0.1535, 0.03558, 0.1535, 0.03558, 0.0, 0.0, 0.0, 0.0, 0.0, 0.0, 0.0, 0.0, 0.0, 0.0, 0.244, 0.05388, 0.244, 0.05388, 0.0, 0.0, 0.244, 0.05388, 0.244, 0.05388, 0.244, 0.05388, 0.244, 0.05388, 0.244, 0.05388, 0.244, 0.05388, 0.1535, 0.03558, 0.1535, 0.03558, 0.244, 0.05388, 0.244, 0.05388, 0.1535, 0.03558, 0.1535, 0.03558, 0.244, 0.05388, 0.0, 0.0, 0.244, 0.05388, 0.244, 0.05388, 0.0, 0.0, 0.1535, 0.03558, 0.0, 0.0, 0.0, 0.0, 0.1535, 0.03558, 0.244, 0.05388, 0.244, 0.05388, 0.244, 0.05388, 0.244, 0.05388, 0.244, 0.05388, 0.244, 0.05388, 0.244, 0.05388, 0.244, 0.05388, 0.1535, 0.03558, 0.1535, 0.03558, 0.1535, 0.03558, 0.1535, 0.03558, 0.244, 0.05388, 0.1535, 0.03558, 0.1535, 0.03558, 0.244, 0.05388, 0.1535, 0.03558, 0.0, 0.0, 0.0, 0.0, 0.1535, 0.03558, 0.244, 0.05388, 0.1535, 0.03558, 0.1535, 0.03558, 0.244, 0.05388, 0.244, 0.05388, 0.244, 0.05388, 0.244, 0.05388, 0.244, 0.05388, 0.244, 0.05388, 0.244, 0.05388, 0.244, 0.05388, 0.244, 0.05388, 0.1535, 0.03558, 0.1535, 0.03558, 0.1535, 0.03558, 0.1535, 0.03558, 0.1535, 0.03558, 0.1535, 0.03558, 0.1535, 0.03558, 0.1535, 0.03558, 0.244, 0.05388, 0.1535, 0.03558, 0.1535, 0.03558, 0.244, 0.05388, 0.1535, 0.03558, 0.1535, 0.03558, 0.1535, 0.03558, 0.1535, 0.03558, 0.1535, 0.03558, 0.0, 0.0, 0.0, 0.0, 0.1535, 0.03558, 0.1535, 0.03558, 0.1535, 0.03558, 0.1535, 0.03558, 0.1535, 0.03558, 0.1535, 0.03558, 0.0, 0.0, 0.0, 0.0, 0.1535, 0.03558, 0.1535, 0.03558, 0.1535, 0.03558, 0.1535, 0.03558, 0.1535, 0.03558, 0.244, 0.05388, 0.244, 0.05388, 0.244, 0.05388, 0.244, 0.05388, 0.1535, 0.03558, 0.0, 0.0, 0.0, 0.0, 0.1535, 0.03558, 0.0, 0.0, 0.244, 0.05388, 0.244, 0.05388, 0.0, 0.0, 0.0, 0.0, 0.244, 0.05388, 0.244, 0.05388, 0.0, 0.0, 0.244, 0.05388, 0.244, 0.05388, 0.244, 0.05388, 0.244, 0.05388, 0.244, 0.05388, 0.244, 0.05388, 0.244, 0.05388, 0.244, 0.05388, 0.1535, 0.03558, 0.1535, 0.03558, 0.1535, 0.03558, 0.1535, 0.03558, 0.0, 0.0, 0.244, 0.05388, 0.244, 0.05388, 0.0, 0.0, 0.1535, 0.03558, 0.1535, 0.03558, 0.1535, 0.03558, 0.1535, 0.03558, 0.1535, 0.03558, 0.1535, 0.03558, 0.1535, 0.03558, 0.244, 0.05388, 0.244, 0.05388, 0.244, 0.05388, 0.244, 0.05388, 0.244, 0.05388, 0.244, 0.05388, 0.244, 0.05388, 0.0, 0.0, 0.244, 0.05388, 0.1535, 0.03558, 0.0, 0.0, 0.1535, 0.03558, 0.244, 0.05388, 0.244, 0.05388, 0.1535, 0.03558, 0.0, 0.0, 0.1535, 0.03558, 0.1535, 0.03558, 0.0, 0.0, 0.244, 0.05388, 0.0, 0.0, 0.0, 0.0, 0.244, 0.05388, 0.0, 0.0, 0.244, 0.05388, 0.244, 0.05388, 0.0, 0.0, 0.244, 0.05388, 0.244, 0.05388, 0.244, 0.05388, 0.244, 0.05388, 0.1535, 0.03558, 0.1535, 0.03558, 0.1535, 0.03558, 0.1535, 0.03558, 0.1535, 0.03558, 0.244, 0.05388, 0.244, 0.05388, 0.1535, 0.03558, 0.1535, 0.03558, 0.244, 0.05388, 0.244, 0.05388, 0.1535, 0.03558, 0.244, 0.05388, 0.1535, 0.03558, 0.1535, 0.03558, 0.244, 0.05388, 0.244, 0.05388, 0.244, 0.05388, 0.244, 0.05388, 0.244, 0.05388, 0.1535, 0.03558, 0.1535, 0.03558, 0.1535, 0.03558, 0.1535, 0.03558, 0.1535, 0.03558, 0.244, 0.05388, 0.244, 0.05388, 0.1535, 0.03558, 0.244, 0.05388, 0.244, 0.05388, 0.244, 0.05388, 0.244, 0.05388, 0.244, 0.05388, 0.244, 0.05388, 0.244, 0.05388, 0.244, 0.05388, 0.1535, 0.03558, 0.1535, 0.03558, 0.1535, 0.03558, 0.1535, 0.03558, 0.244, 0.05388, 0.1535, 0.03558, 0.1535, 0.03558, 0.244, 0.05388, 0.244, 0.05388, 0.244, 0.05388, 0.244, 0.05388, 0.244, 0.05388, 0.1535, 0.03558, 0.1535, 0.03558, 0.1535, 0.03558, 0.1535, 0.03558, 0.244, 0.05388, 0.244, 0.05388, 0.244, 0.05388, 0.244, 0.05388, 0.1535, 0.03558, 0.1535, 0.03558, 0.1535, 0.03558, 0.1535, 0.03558, 0.244, 0.05388, 0.1535, 0.03558, 0.1535, 0.03558, 0.244, 0.05388, 0.244, 0.05388, 0.244, 0.05388, 0.244, 0.05388, 0.244, 0.05388, 0.1535, 0.03558, 0.1535, 0.03558, 0.1535, 0.03558, 0.1535, 0.03558, 0.1535, 0.03558, 0.244, 0.05388, 0.244, 0.05388, 0.1535, 0.03558, 0.244, 0.05388, 0.244, 0.05388, 0.244, 0.05388, 0.244, 0.05388, 0.1535, 0.03558, 0.1535, 0.03558, 0.1535, 0.03558, 0.1535, 0.03558, 0.1535, 0.03558, 0.244, 0.05388, 0.244, 0.05388, 0.1535, 0.03558, 0.244, 0.05388, 0.244, 0.05388, 0.244, 0.05388, 0.244, 0.05388, 0.1535, 0.03558, 0.1535, 0.03558, 0.1535, 0.03558, 0.1535, 0.03558, 0.244, 0.05388, 0.1535, 0.03558, 0.1535, 0.03558, 0.244, 0.05388, 0.244, 0.05388, 0.244, 0.05388, 0.244, 0.05388, 0.244, 0.05388, 0.1535, 0.03558, 0.1535, 0.03558, 0.1535, 0.03558, 0.1535, 0.03558, 0.244, 0.05388, 0.1535, 0.03558, 0.1535, 0.03558, 0.244, 0.05388, 0.244, 0.05388, 0.244, 0.05388, 0.244, 0.05388, 0.244, 0.05388, 0.1535, 0.03558, 0.1535, 0.03558, 0.1535, 0.03558, 0.1535, 0.03558, 0.1535, 0.03558, 0.244, 0.05388, 0.244, 0.05388, 0.1535, 0.03558, 0.244, 0.05388, 0.244, 0.05388, 0.244, 0.05388, 0.244, 0.05388, 0.1535, 0.03558, 0.1535, 0.03558, 0.1535, 0.03558, 0.1535, 0.03558, 0.1535, 0.03558, 0.244, 0.05388, 0.244, 0.05388, 0.1535, 0.03558, 0.244, 0.05388, 0.244, 0.05388, 0.244, 0.05388, 0.244, 0.05388, 0.1535, 0.03558, 0.1535, 0.03558, 0.1535, 0.03558, 0.1535, 0.03558, 0.244, 0.05388, 0.1535, 0.03558, 0.1535, 0.03558, 0.244, 0.05388, 0.1535, 0.03558, 0.0, 0.0, 0.0, 0.0, 0.1535, 0.03558, 0.244, 0.05388, 0.244, 0.05388, 0.244, 0.05388, 0.244, 0.05388, 0.244, 0.05388, 0.1535, 0.03558, 0.1535, 0.03558, 0.244, 0.05388, 0.1535, 0.03558, 0.1535, 0.03558, 0.1535, 0.03558, 0.1535, 0.03558, 0.1535, 0.03558, 0.244, 0.05388, 0.244, 0.05388, 0.1535, 0.03558, 0.244, 0.05388, 0.244, 0.05388, 0.244, 0.05388, 0.244, 0.05388, 0.1535, 0.03558, 0.244, 0.05388, 0.244, 0.05388, 0.1535, 0.03558, 0.1535, 0.03558, 0.1535, 0.03558, 0.1535, 0.03558, 0.1535, 0.03558, 0.244, 0.05388, 0.1535, 0.03558, 0.1535, 0.03558, 0.244, 0.05388, 0.1535, 0.03558, 0.244, 0.05388, 0.244, 0.05388, 0.1535, 0.03558, 0.1535, 0.03558, 0.244, 0.05388, 0.244, 0.05388, 0.1535, 0.03558, 0.1535, 0.03558, 0.1535, 0.03558, 0.1535, 0.03558, 0.1535, 0.03558, 0.244, 0.05388, 0.1535, 0.03558, 0.1535, 0.03558, 0.244, 0.05388, 0.1535, 0.03558, 0.1535, 0.03558, 0.1535, 0.03558, 0.1535, 0.03558, 0.1535, 0.03558, 0.1535, 0.03558, 0.1535, 0.03558, 0.1535, 0.03558, 0.244, 0.05388, 0.1535, 0.03558, 0.1535, 0.03558, 0.244, 0.05388, 0.244, 0.05388, 0.244, 0.05388, 0.244, 0.05388, 0.244, 0.05388, 0.1535, 0.03558, 0.1535, 0.03558, 0.1535, 0.03558, 0.1535, 0.03558, 0.244, 0.05388, 0.1535, 0.03558, 0.1535, 0.03558, 0.244, 0.05388, 0.244, 0.05388, 0.244, 0.05388, 0.244, 0.05388, 0.244, 0.05388, 0.1535, 0.03558, 0.244, 0.05388, 0.244, 0.05388, 0.1535, 0.03558, 0.244, 0.05388, 0.1535, 0.03558, 0.1535, 0.03558, 0.244, 0.05388, 0.244, 0.05388, 0.1535, 0.03558, 0.1535, 0.03558, 0.244, 0.05388, 0.244, 0.05388, 0.244, 0.05388, 0.244, 0.05388, 0.244, 0.05388, 0.1535, 0.03558, 0.244, 0.05388, 0.244, 0.05388, 0.1535, 0.03558, 0.1535, 0.03558, 0.1535, 0.03558, 0.1535, 0.03558, 0.1535, 0.03558, 0.1535, 0.03558, 0.1535, 0.03558, 0.1535, 0.03558, 0.1535, 0.03558, 0.1535, 0.03558, 0.1535, 0.03558, 0.1535, 0.03558, 0.1535, 0.03558, 0.1535, 0.03558, 0.1535, 0.03558, 0.1535, 0.03558, 0.1535, 0.03558, 0.1535, 0.03558, 0.1535, 0.03558, 0.1535, 0.03558, 0.1535, 0.03558, 0.1535, 0.03558, 0.1535, 0.03558, 0.1535, 0.03558, 0.1535, 0.03558, 0.1535, 0.03558, 0.1535, 0.03558, 0.1535, 0.03558, 0.1535, 0.03558, 0.1535, 0.03558, 0.1535, 0.03558, 0.1535, 0.03558, 0.1535, 0.03558, 0.1535, 0.03558, 0.1535, 0.03558, 0.1535, 0.03558, 0.1535, 0.03558, 0.1535, 0.03558, 0.1535, 0.03558, 0.1535, 0.03558, 0.1535, 0.03558, 0.1535, 0.03558, 0.1535, 0.03558, 0.1535, 0.03558, 0.1535, 0.03558, 0.1535, 0.03558, 0.1535, 0.03558, 0.1535, 0.03558, 0.1535, 0.03558, 0.1535, 0.03558, 0.1535, 0.03558, 0.1535, 0.03558, 0.1535, 0.03558, 0.1535, 0.03558, 0.1535, 0.03558, 0.1535, 0.03558, 0.1535, 0.03558, 0.1535, 0.03558, 0.244, 0.05388, 0.244, 0.05388, 0.1535, 0.03558, 0.244, 0.05388, 0.1535, 0.03558, 0.1535, 0.03558, 0.244, 0.05388, 0.244, 0.05388, 0.244, 0.05388, 0.244, 0.05388, 0.244, 0.05388, 0.244, 0.05388, 0.1535, 0.03558, 0.1535, 0.03558, 0.244, 0.05388, 0.244, 0.05388, 0.244, 0.05388, 0.244, 0.05388, 0.244, 0.05388, 0.1535, 0.03558, 0.244, 0.05388, 0.244, 0.05388, 0.1535, 0.03558, 0.1535, 0.03558, 0.1535, 0.03558, 0.1535, 0.03558, 0.1535, 0.03558, 0.1535, 0.03558, 0.244, 0.05388, 0.244, 0.05388, 0.1535, 0.03558, 0.1535, 0.03558, 0.1535, 0.03558, 0.1535, 0.03558, 0.1535, 0.03558, 0.244, 0.05388, 0.1535, 0.03558, 0.1535, 0.03558, 0.244, 0.05388, 0.244, 0.05388, 0.244, 0.05388, 0.244, 0.05388, 0.244, 0.05388, 0.244, 0.05388, 0.1535, 0.03558, 0.1535, 0.03558, 0.244, 0.05388, 0.244, 0.05388, 0.244, 0.05388, 0.244, 0.05388, 0.244, 0.05388, 0.1535, 0.03558, 0.244, 0.05388, 0.244, 0.05388, 0.1535, 0.03558, 0.1535, 0.03558, 0.1535, 0.03558, 0.1535, 0.03558, 0.1535, 0.03558, 0.1535, 0.03558, 0.244, 0.05388, 0.244, 0.05388, 0.1535, 0.03558, 0.1535, 0.03558, 0.1535, 0.03558, 0.1535, 0.03558, 0.1535, 0.03558, 0.244, 0.05388, 0.1535, 0.03558, 0.1535, 0.03558, 0.244, 0.05388, 0.244, 0.05388, 0.244, 0.05388, 0.244, 0.05388, 0.244, 0.05388, 0.244, 0.05388, 0.1535, 0.03558, 0.1535, 0.03558, 0.244, 0.05388, 0.244, 0.05388, 0.244, 0.05388, 0.244, 0.05388, 0.244, 0.05388, 0.1535, 0.03558, 0.244, 0.05388, 0.244, 0.05388, 0.1535, 0.03558, 0.1535, 0.03558, 0.1535, 0.03558, 0.1535, 0.03558, 0.1535, 0.03558, 0.1535, 0.03558, 0.244, 0.05388, 0.244, 0.05388, 0.1535, 0.03558, 0.1535, 0.03558, 0.1535, 0.03558, 0.1535, 0.03558, 0.1535, 0.03558, 0.244, 0.05388, 0.1535, 0.03558, 0.1535, 0.03558, 0.244, 0.05388, 0.244, 0.05388, 0.1535, 0.03558, 0.1535, 0.03558, 0.244, 0.05388, 0.244, 0.05388, 0.1535, 0.03558, 0.1535, 0.03558, 0.244, 0.05388, 0.244, 0.05388, 0.244, 0.05388, 0.244, 0.05388, 0.244, 0.05388, 0.1535, 0.03558, 0.244, 0.05388, 0.244, 0.05388, 0.1535, 0.03558, 0.244, 0.05388, 0.1535, 0.03558, 0.1535, 0.03558, 0.244, 0.05388, 0.244, 0.05388, 0.244, 0.05388, 0.244, 0.05388, 0.244, 0.05388, 0.1535, 0.03558, 0.244, 0.05388, 0.244, 0.05388, 0.1535, 0.03558, 0.1535, 0.03558, 0.1535, 0.03558, 0.1535, 0.03558, 0.1535, 0.03558, 0.244, 0.05388, 0.1535, 0.03558, 0.1535, 0.03558, 0.244, 0.05388, 0.244, 0.05388, 0.1535, 0.03558, 0.1535, 0.03558, 0.244, 0.05388, 0.1535, 0.03558, 0.1535, 0.03558, 0.1535, 0.03558, 0.1535, 0.03558, 0.1535, 0.03558, 0.244, 0.05388, 0.244, 0.05388, 0.1535, 0.03558, 0.1987, 0.04473, 0.1987, 0.04473, 0.244, 0.05388, 0.244, 0.05388, 0.244, 0.05388, 0.1535, 0.03558, 0.1535, 0.03558, 0.1987, 0.04473, 0.244, 0.05388, 0.1535, 0.03558, 0.244, 0.05388, 0.244, 0.05388, 0.1987, 0.04473, 0.1535, 0.03558, 0.1535, 0.03558, 0.1535, 0.03558, 0.1535, 0.03558, 0.1535, 0.03558, 0.1535, 0.03558, 0.1987, 0.04473, 0.1987, 0.04473, 0.244, 0.05388, 0.244, 0.05388, 0.1535, 0.03558, 0.1535, 0.03558, 0.1987, 0.04473, 0.1987, 0.04473, 0.1535, 0.03558, 0.1535, 0.03558, 0.1987, 0.04473, 0.1987, 0.04473, 0.1535, 0.03558, 0.1535, 0.03558, 0.1535, 0.03558, 0.1535, 0.03558, 0.1535, 0.03558, 0.1535, 0.03558, 0.1535, 0.03558, 0.1535, 0.03558, 0.1535, 0.03558, 0.244, 0.05388, 0.244, 0.05388, 0.1535, 0.03558, 0.244, 0.05388, 0.244, 0.05388, 0.244, 0.05388, 0.244, 0.05388, 0.1535, 0.03558, 0.1535, 0.03558, 0.1535, 0.03558, 0.1535, 0.03558, 0.244, 0.05388, 0.1535, 0.03558, 0.1535, 0.03558, 0.244, 0.05388, 0.1535, 0.03558, 0.244, 0.05388, 0.244, 0.05388, 0.1535, 0.03558, 0.244, 0.05388, 0.1535, 0.03558, 0.1535, 0.03558, 0.244, 0.05388, 0.244, 0.05388, 0.244, 0.05388, 0.244, 0.05388, 0.244, 0.05388, 0.1535, 0.03558, 0.1535, 0.03558, 0.1535, 0.03558, 0.1535, 0.03558, 0.1535, 0.03558, 0.244, 0.05388, 0.244, 0.05388, 0.1535, 0.03558, 0.244, 0.05388, 0.244, 0.05388, 0.244, 0.05388, 0.244, 0.05388, 0.244, 0.05388, 0.1535, 0.03558, 0.1535, 0.03558, 0.244, 0.05388, 0.244, 0.05388, 0.244, 0.05388, 0.244, 0.05388, 0.244, 0.05388, 0.1535, 0.03558, 0.1535, 0.03558, 0.1535, 0.03558, 0.1535, 0.03558, 0.244, 0.05388, 0.1535, 0.03558, 0.1535, 0.03558, 0.244, 0.05388, 0.244, 0.05388, 0.244, 0.05388, 0.244, 0.05388, 0.244, 0.05388, 0.1535, 0.03558, 0.1535, 0.03558, 0.1535, 0.03558, 0.1535, 0.03558, 0.1535, 0.03558, 0.244, 0.05388, 0.244, 0.05388, 0.244, 0.05388, 0.1535, 0.03558, 0.1535, 0.03558, 0.244, 0.05388, 0.244, 0.05388, 0.244, 0.05388, 0.244, 0.05388, 0.1535, 0.03558, 0.1535, 0.03558, 0.1535, 0.03558, 0.1535, 0.03558, 0.1535, 0.03558, 0.244, 0.05388, 0.244, 0.05388, 0.1535, 0.03558, 0.244, 0.05388, 0.244, 0.05388, 0.244, 0.05388, 0.244, 0.05388, 0.1535, 0.03558, 0.1535, 0.03558, 0.1535, 0.03558, 0.1535, 0.03558])
me_icosphere.materials.append(mat_material_001)
me_icosphere.materials.append(mat_material_002)
me_icosphere.materials.append(mat_material_003)
me_icosphere.materials.append(mat_material_004)
me_icosphere.update()
me_icosphere_001 = bpy.data.meshes.new('Icosphere.001')
me_icosphere_001.from_pydata([(-0.7236, 0.5257, 0.4472), (0.2793, 0.9325, 0.4367), (0.8817, 0.0, 0.4766), (-0.01048, 0.0, 1.016), (0.8737, 0.4051, -0.1062), (-0.5878, 0.809, -0.09224), (-0.9511, 0.309, -0.09224), (0.6057, 0.8888, -0.1243), (-0.01048, 1.089, -0.1243), (-0.9023, 0.0, 0.5191), (-0.2861, 0.8888, 0.5191), (0.711, 0.5649, 0.5191), (0.5407, 0.0, 0.8597), (-0.4253, 0.309, 0.8507), (0.1598, 0.5649, 0.8597), (0.9195, 0.0, -0.1323), (-0.4253, 0.0, 0.8507), (-0.9511, 0.0, -0.09224), (0.8763, 0.2711, 0.1483), (0.6422, 0.7767, 0.1588), (-0.8495, 0.4058, 0.1996), (-0.1225, 1.008, 0.192), (-0.932, 0.0, 0.2028), (0.1256, 1.016, 0.1881), (0.9052, 0.0, 0.1558), (-0.6459, 0.6878, 0.1913), (-0.4805, 0.8374, 0.1845), (0.463, 0.9079, 0.1729), (-0.932, 0.1882, 0.203), (0.8244, 0.4536, 0.1477), (-0.8893, 0.8437, 0.1197), (-0.8191, 0.9902, -0.2245), (0.4506, 1.11, 0.0866), (0.6231, 1.087, -0.2822), (-0.1215, 1.329, -0.2822), (-0.6895, 1.024, 0.1074), (-1.258, 0.386, -0.2245), (-1.258, 0.0, -0.2245), (-1.235, 0.0, 0.1404), (-1.135, 0.5029, 0.1346), (-0.2569, 1.23, 0.1209), (0.04291, 1.24, 0.1138), (-1.235, 0.24, 0.1406), (0.7449, 1.051, 0.07969), (0.9174, 1.028, -0.2892), (1.241, 0.4436, -0.2566), (0.9614, 0.8925, 0.0542), (1.297, 0.0, -0.3035), (1.043, 0.2817, 0.03534), (1.025, 0.0, 0.0002772), (1.182, 0.5021, 0.0342)], [], [(0, 9, 13), (1, 10, 14), (2, 11, 12), (12, 14, 3), (12, 11, 14), (11, 1, 14), (14, 13, 3), (14, 10, 13), (10, 0, 13), (13, 16, 3), (13, 9, 16), (15, 4, 45, 47), (7, 33, 44), (27, 19, 46, 43), (26, 21, 40, 35), (21, 23, 41, 40), (22, 28, 42, 38), (28, 20, 39, 42), (6, 17, 37, 36), (20, 25, 30, 39), (8, 5, 31, 34), (2, 24, 18), (28, 22, 9), (21, 26, 10), (29, 19, 11), (27, 23, 1), (26, 25, 0, 10), (19, 27, 1, 11), (25, 20, 0), (20, 28, 9, 0), (23, 21, 10, 1), (18, 24, 49, 48), (18, 29, 11, 2), (34, 40, 41), (34, 31, 35, 40), (31, 30, 35), (36, 42, 39), (36, 37, 38, 42), (33, 34, 41, 32), (31, 36, 39, 30), (7, 8, 34, 33), (5, 6, 36, 31), (23, 27, 32, 41), (32, 27, 43), (25, 26, 35, 30), (45, 50, 48), (45, 44, 46, 50), (44, 43, 46), (48, 49, 47, 45), (29, 18, 48, 50), (4, 7, 44, 45), (19, 29, 50, 46), (32, 43, 44, 33), (4, 15, 17, 6, 5, 8, 7)])
_uv = me_icosphere_001.uv_layers.new(name='UVMap')
_uv.uv.foreach_set('vector', [0.7273, 0.3149, 0.8182, 0.3149, 0.7727, 0.3937, 0.5455, 0.3149, 0.6364, 0.3149, 0.5909, 0.3937, 0.3636, 0.3149, 0.4545, 0.3149, 0.4091, 0.3937, 0.4091, 0.3937, 0.5, 0.3937, 0.4545, 0.4724, 0.4091, 0.3937, 0.4545, 0.3149, 0.5, 0.3937, 0.4545, 0.3149, 0.5455, 0.3149, 0.5, 0.3937, 0.5909, 0.3937, 0.6818, 0.3937, 0.6364, 0.4724, 0.5909, 0.3937, 0.6364, 0.3149, 0.6818, 0.3937, 0.6364, 0.3149, 0.7273, 0.3149, 0.6818, 0.3937, 0.7727, 0.3937, 0.8182, 0.3937, 0.8182, 0.4724, 0.7727, 0.3937, 0.8182, 0.3149, 0.8182, 0.3937, 0.0, 0.0, 0.0, 0.0, 0.0, 0.0, 0.0, 0.0, 0.0, 0.0, 0.0, 0.0, 0.0, 0.0, 0.5199, 0.2706, 0.4843, 0.2635, 0.4843, 0.2635, 0.5199, 0.2706, 0.6657, 0.2642, 0.6094, 0.2682, 0.6094, 0.2682, 0.6657, 0.2642, 0.6094, 0.2682, 0.5696, 0.2732, 0.5696, 0.2732, 0.6094, 0.2682, 0.8182, 0.267, 0.7905, 0.267, 0.7905, 0.267, 0.8182, 0.267, 0.7905, 0.267, 0.7524, 0.2713, 0.7524, 0.2713, 0.7905, 0.267, 0.0, 0.0, 0.0, 0.0, 0.0, 0.0, 0.0, 0.0, 0.7524, 0.2713, 0.7013, 0.2699, 0.7013, 0.2699, 0.7524, 0.2713, 0.0, 0.0, 0.0, 0.0, 0.0, 0.0, 0.0, 0.0, 0.3636, 0.3149, 0.3636, 0.266, 0.3941, 0.2622, 0.7905, 0.267, 0.8182, 0.267, 0.8182, 0.3149, 0.6094, 0.2682, 0.6657, 0.2642, 0.6364, 0.3149, 0.4229, 0.2601, 0.4843, 0.2635, 0.4545, 0.3149, 0.5199, 0.2706, 0.5696, 0.2732, 0.5455, 0.3149, 0.6657, 0.2642, 0.7013, 0.2699, 0.7273, 0.3149, 0.6364, 0.3149, 0.4843, 0.2635, 0.5199, 0.2706, 0.5455, 0.3149, 0.4545, 0.3149, 0.7013, 0.2699, 0.7524, 0.2713, 0.7273, 0.3149, 0.7524, 0.2713, 0.7905, 0.267, 0.8182, 0.3149, 0.7273, 0.3149, 0.5696, 0.2732, 0.6094, 0.2682, 0.6364, 0.3149, 0.5455, 0.3149, 0.3941, 0.2622, 0.3636, 0.266, 0.3636, 0.266, 0.3941, 0.2622, 0.3941, 0.2622, 0.4229, 0.2601, 0.4545, 0.3149, 0.3636, 0.3149, 0.5909, 0.2362, 0.6094, 0.2682, 0.5696, 0.2732, 0.5909, 0.2362, 0.6818, 0.2362, 0.6657, 0.2642, 0.6094, 0.2682, 0.6818, 0.2362, 0.7013, 0.2699, 0.6657, 0.2642, 0.7727, 0.2362, 0.7905, 0.267, 0.7524, 0.2713, 0.7727, 0.2362, 0.8182, 0.2362, 0.8182, 0.267, 0.7905, 0.267, 0.5, 0.2362, 0.5909, 0.2362, 0.5696, 0.2732, 0.5199, 0.2706, 0.6818, 0.2362, 0.7727, 0.2362, 0.7524, 0.2713, 0.7013, 0.2699, 0.0, 0.0, 0.0, 0.0, 0.0, 0.0, 0.0, 0.0, 0.0, 0.0, 0.0, 0.0, 0.0, 0.0, 0.0, 0.0, 0.5696, 0.2732, 0.5199, 0.2706, 0.5199, 0.2706, 0.5696, 0.2732, 0.5199, 0.2706, 0.5199, 0.2706, 0.5199, 0.2706, 0.7013, 0.2699, 0.6657, 0.2642, 0.6657, 0.2642, 0.7013, 0.2699, 0.4091, 0.2362, 0.4229, 0.2601, 0.3941, 0.2622, 0.4091, 0.2362, 0.5, 0.2362, 0.4843, 0.2635, 0.4229, 0.2601, 0.5, 0.2362, 0.5199, 0.2706, 0.4843, 0.2635, 0.3941, 0.2622, 0.3636, 0.266, 0.3636, 0.2362, 0.4091, 0.2362, 0.4229, 0.2601, 0.3941, 0.2622, 0.3941, 0.2622, 0.4229, 0.2601, 0.0, 0.0, 0.0, 0.0, 0.0, 0.0, 0.0, 0.0, 0.4843, 0.2635, 0.4229, 0.2601, 0.4229, 0.2601, 0.4843, 0.2635, 0.5199, 0.2706, 0.5199, 0.2706, 0.0, 0.0, 0.5, 0.2362, 0.0, 0.0, 0.0, 0.0, 0.0, 0.0, 0.0, 0.0, 0.0, 0.0, 0.0, 0.0, 0.0, 0.0])
me_icosphere_001.materials.append(mat_material_006)
me_icosphere_001.update()
me_circle = bpy.data.meshes.new('Circle')
me_circle.from_pydata([(0.0, 1.0, 0.0), (-0.866, 0.5, 0.0), (-0.866, -0.5, 0.0), (0.0, -1.0, 0.0), (0.7403, -0.5, -5.496e-09), (0.7403, 0.5, -5.496e-09), (-0.564, 0.3256, 0.8213), (3.553e-15, 0.6513, 0.8213), (-0.564, -0.3256, 0.8213), (3.553e-15, -0.6513, 0.8213), (0.564, -0.3256, 0.8213), (0.564, 0.3256, 0.8213), (-0.866, 0.5, 0.8213), (3.553e-15, 1.0, 0.8213), (-0.866, -0.5, 0.8213), (3.553e-15, -1.0, 0.8213), (0.866, -0.5, 0.8213), (0.866, 0.5, 0.8213), (-0.564, 0.3256, 0.4614), (1.776e-15, 0.6513, 0.4614), (-0.564, -0.3256, 0.4614), (1.776e-15, -0.6513, 0.4614), (0.564, -0.3256, 0.4614), (0.564, 0.3256, 0.4614), (-0.866, 0.5, -0.7735), (-3.553e-15, 1.0, -0.7735), (-0.866, -0.5, -0.7735), (-3.553e-15, -1.0, -0.7735), (0.3944, -0.5, -0.7735), (0.3944, 0.5, -0.7735)], [], [(0, 5, 29, 25), (11, 7, 19, 23), (4, 5, 17, 16), (2, 3, 15, 14), (0, 1, 12, 13), (5, 0, 13, 17), (3, 4, 16, 15), (1, 2, 14, 12), (6, 7, 13, 12), (8, 6, 12, 14), (9, 8, 14, 15), (10, 9, 15, 16), (11, 10, 16, 17), (7, 11, 17, 13), (18, 20, 21, 22, 23, 19), (9, 10, 22, 21), (6, 8, 20, 18), (10, 11, 23, 22), (8, 9, 21, 20), (7, 6, 18, 19), (24, 25, 29, 28, 27, 26), (4, 3, 27, 28), (2, 1, 24, 26), (5, 4, 28, 29), (3, 2, 26, 27), (1, 0, 25, 24)])
me_circle.polygons.foreach_set('material_index', [0, 0, 0, 0, 0, 0, 0, 0, 0, 0, 0, 0, 0, 0, 1, 0, 0, 0, 0, 0, 0, 0, 0, 0, 0, 0])
_uv = me_circle.uv_layers.new(name='UVMap')
_uv.uv.foreach_set('vector', [0.0, 0.0, 0.0, 0.0, 0.0, 0.0, 0.0, 0.0, 0.0, 0.0, 0.0, 0.0, 0.0, 0.0, 0.0, 0.0, 0.0, 0.0, 0.0, 0.0, 0.0, 0.0, 0.0, 0.0, 0.0, 0.0, 0.0, 0.0, 0.0, 0.0, 0.0, 0.0, 0.0, 0.0, 0.0, 0.0, 0.0, 0.0, 0.0, 0.0, 0.0, 0.0, 0.0, 0.0, 0.0, 0.0, 0.0, 0.0, 0.0, 0.0, 0.0, 0.0, 0.0, 0.0, 0.0, 0.0, 0.0, 0.0, 0.0, 0.0, 0.0, 0.0, 0.0, 0.0, 0.0, 0.0, 0.0, 0.0, 0.0, 0.0, 0.0, 0.0, 0.0, 0.0, 0.0, 0.0, 0.0, 0.0, 0.0, 0.0, 0.0, 0.0, 0.0, 0.0, 0.0, 0.0, 0.0, 0.0, 0.0, 0.0, 0.0, 0.0, 0.0, 0.0, 0.0, 0.0, 0.0, 0.0, 0.0, 0.0, 0.0, 0.0, 0.0, 0.0, 0.0, 0.0, 0.0, 0.0, 0.0, 0.0, 0.0, 0.0, 0.0, 0.0, 0.0, 0.0, 0.0, 0.0, 0.0, 0.0, 0.0, 0.0, 0.0, 0.0, 0.0, 0.0, 0.0, 0.0, 0.0, 0.0, 0.0, 0.0, 0.0, 0.0, 0.0, 0.0, 0.0, 0.0, 0.0, 0.0, 0.0, 0.0, 0.0, 0.0, 0.0, 0.0, 0.0, 0.0, 0.0, 0.0, 0.0, 0.0, 0.0, 0.0, 0.0, 0.0, 0.0, 0.0, 0.0, 0.0, 0.0, 0.0, 0.0, 0.0, 0.0, 0.0, 0.0, 0.0, 0.0, 0.0, 0.0, 0.0, 0.0, 0.0, 0.0, 0.0, 0.0, 0.0, 0.0, 0.0, 0.0, 0.0, 0.0, 0.0, 0.0, 0.0, 0.0, 0.0, 0.0, 0.0, 0.0, 0.0, 0.0, 0.0, 0.0, 0.0, 0.0, 0.0, 0.0, 0.0, 0.0, 0.0, 0.0, 0.0, 0.0, 0.0, 0.0, 0.0, 0.0, 0.0, 0.0, 0.0, 0.0, 0.0, 0.0, 0.0])
me_circle.materials.append(mat_material_004)
me_circle.materials.append(mat_material_007)
me_circle.update()
me_plane = bpy.data.meshes.new('Plane')
me_plane.from_pydata([(-1.0, -1.408, -0.5431), (0.7822, -0.616, -0.6204), (-1.0, -0.349, -0.7394), (0.7822, -0.07969, -0.7394), (-0.1357, 0.469, -0.04674), (-0.1357, -0.9417, 0.1807), (0.5592, -0.4805, -2.171), (0.09613, -0.4005, -2.74), (-1.167, -1.408, -1.574), (-1.167, -0.3784, -1.693), (-1.175, -1.408, -2.963), (-1.175, -0.1934, -3.031), (-1.165, -1.408, -3.406), (-1.209, -0.4039, -5.24), (0.6063, -0.1436, -2.189), (0.9114, -0.08967, -1.486), (0.8896, -0.5263, -1.486), (0.5385, -1.408, -0.3736), (0.4137, -1.408, -0.2337), (-1.086, -1.174, -3.834), (-0.3124, -1.175, -0.008602), (-0.3673, -1.408, -0.002197), (-1.154, -0.2777, -3.915)], [], [(0, 20, 5, 4, 2), (3, 1, 16, 15), (4, 5, 1, 3), (0, 2, 9, 8), (8, 9, 11, 10), (10, 11, 22, 19, 12), (14, 6, 7), (15, 16, 6, 14), (9, 14, 7, 11), (2, 15, 14, 9), (4, 3, 15, 2), (1, 5, 18, 17), (19, 22, 13), (21, 20, 0)])
_uv = me_plane.uv_layers.new(name='UVMap')
_uv.uv.foreach_set('vector', [0.0, 0.0, 0.2495, 0.0, 0.5, 0.0, 0.5, 1.0, 0.0, 1.0, 1.0, 1.0, 1.0, 0.0, 1.0, 0.0, 1.0, 1.0, 0.5, 1.0, 0.5, 0.0, 1.0, 0.0, 1.0, 1.0, 0.0, 0.0, 0.0, 1.0, 0.0, 1.0, 0.0, 0.0, 0.0, 0.0, 0.0, 1.0, 0.0, 1.0, 0.0, 0.0, 0.0, 0.0, 0.0, 1.0, 0.0, 1.0, 0.0, 0.2336, 0.0, 0.0, 1.0, 1.0, 1.0, 0.05514, 1.0, 1.0, 1.0, 1.0, 1.0, 0.0, 1.0, 0.05514, 1.0, 1.0, 0.0, 1.0, 1.0, 1.0, 1.0, 1.0, 0.0, 1.0, 0.0, 1.0, 1.0, 1.0, 1.0, 1.0, 0.0, 1.0, 0.5, 1.0, 1.0, 1.0, 1.0, 1.0, 0.0, 1.0, 1.0, 0.0, 0.5, 0.0, 0.5, 0.0, 1.0, 0.0, 0.0, 0.2336, 0.0, 1.0, 0.0, 1.0, 0.0, 0.0, 0.2495, 0.0, 0.0, 0.0])
me_plane.materials.append(mat_material_003)
me_plane.update()
me_icosphere_002 = bpy.data.meshes.new('Icosphere.002')
me_icosphere_002.from_pydata([(0.0, 0.0, -1.0), (0.7236, -0.5257, -0.4472), (-0.2764, -0.8506, -0.4472), (-0.8944, 0.0, -0.4472), (-0.2764, 0.8506, -0.4472), (0.7236, 0.5257, -0.4472), (0.2764, -0.8506, 0.4472), (-0.7236, -0.5257, 0.4472), (-0.7236, 0.5257, 0.4472), (0.2764, 0.8506, 0.4472), (0.8944, 0.0, 0.4472), (0.0, 0.0, 1.0), (-0.1625, -0.5, -0.8507), (0.4253, -0.309, -0.8507), (0.2629, -0.809, -0.5257), (0.8506, 0.0, -0.5257), (0.4253, 0.309, -0.8507), (-0.5257, 0.0, -0.8507), (-0.6882, -0.5, -0.5257), (-0.1625, 0.5, -0.8507), (-0.6882, 0.5, -0.5257), (0.2629, 0.809, -0.5257), (0.9511, -0.309, 0.0), (0.9511, 0.309, 0.0), (0.0, -1.0, 0.0), (0.5878, -0.809, 0.0), (-0.9511, -0.309, 0.0), (-0.5878, -0.809, 0.0), (-0.5878, 0.809, 0.0), (-0.9511, 0.309, 0.0), (0.5878, 0.809, 0.0), (0.0, 1.0, 0.0), (0.6882, -0.5, 0.5257), (-0.2629, -0.809, 0.5257), (-0.8506, 0.0, 0.5257), (-0.2629, 0.809, 0.5257), (0.6882, 0.5, 0.5257), (0.1625, -0.5, 0.8507), (0.5257, 0.0, 0.8507), (-0.4253, -0.309, 0.8507), (-0.4253, 0.309, 0.8507), (0.1625, 0.5, 0.8507)], [], [(0, 13, 12), (1, 13, 15), (0, 12, 17), (0, 17, 19), (0, 19, 16), (1, 15, 22), (2, 14, 24), (3, 18, 26), (4, 20, 28), (5, 21, 30), (1, 22, 25), (2, 24, 27), (3, 26, 29), (4, 28, 31), (5, 30, 23), (6, 32, 37), (7, 33, 39), (8, 34, 40), (9, 35, 41), (10, 36, 38), (38, 41, 11), (38, 36, 41), (36, 9, 41), (41, 40, 11), (41, 35, 40), (35, 8, 40), (40, 39, 11), (40, 34, 39), (34, 7, 39), (39, 37, 11), (39, 33, 37), (33, 6, 37), (37, 38, 11), (37, 32, 38), (32, 10, 38), (23, 36, 10), (23, 30, 36), (30, 9, 36), (31, 35, 9), (31, 28, 35), (28, 8, 35), (29, 34, 8), (29, 26, 34), (26, 7, 34), (27, 33, 7), (27, 24, 33), (24, 6, 33), (25, 32, 6), (25, 22, 32), (22, 10, 32), (30, 31, 9), (30, 21, 31), (21, 4, 31), (28, 29, 8), (28, 20, 29), (20, 3, 29), (26, 27, 7), (26, 18, 27), (18, 2, 27), (24, 25, 6), (24, 14, 25), (14, 1, 25), (22, 23, 10), (22, 15, 23), (15, 5, 23), (16, 21, 5), (16, 19, 21), (19, 4, 21), (19, 20, 4), (19, 17, 20), (17, 3, 20), (17, 18, 3), (17, 12, 18), (12, 2, 18), (15, 16, 5), (15, 13, 16), (13, 0, 16), (12, 14, 2), (12, 13, 14), (13, 1, 14)])
_uv = me_icosphere_002.uv_layers.new(name='UVMap')
_uv.uv.foreach_set('vector', [0.1818, 0.0, 0.2273, 0.07873, 0.1364, 0.07873, 0.2727, 0.1575, 0.3182, 0.07873, 0.3636, 0.1575, 0.9091, 0.0, 0.9545, 0.07873, 0.8636, 0.07873, 0.7273, 0.0, 0.7727, 0.07873, 0.6818, 0.07873, 0.5455, 0.0, 0.5909, 0.07873, 0.5, 0.07873, 0.2727, 0.1575, 0.3636, 0.1575, 0.3182, 0.2362, 0.09091, 0.1575, 0.1818, 0.1575, 0.1364, 0.2362, 0.8182, 0.1575, 0.9091, 0.1575, 0.8636, 0.2362, 0.6364, 0.1575, 0.7273, 0.1575, 0.6818, 0.2362, 0.4545, 0.1575, 0.5455, 0.1575, 0.5, 0.2362, 0.2727, 0.1575, 0.3182, 0.2362, 0.2273, 0.2362, 0.09091, 0.1575, 0.1364, 0.2362, 0.04546, 0.2362, 0.8182, 0.1575, 0.8636, 0.2362, 0.7727, 0.2362, 0.6364, 0.1575, 0.6818, 0.2362, 0.5909, 0.2362, 0.4545, 0.1575, 0.5, 0.2362, 0.4091, 0.2362, 0.1818, 0.3149, 0.2727, 0.3149, 0.2273, 0.3937, 0.0, 0.3149, 0.09091, 0.3149, 0.04546, 0.3937, 0.7273, 0.3149, 0.8182, 0.3149, 0.7727, 0.3937, 0.5455, 0.3149, 0.6364, 0.3149, 0.5909, 0.3937, 0.3636, 0.3149, 0.4545, 0.3149, 0.4091, 0.3937, 0.4091, 0.3937, 0.5, 0.3937, 0.4545, 0.4724, 0.4091, 0.3937, 0.4545, 0.3149, 0.5, 0.3937, 0.4545, 0.3149, 0.5455, 0.3149, 0.5, 0.3937, 0.5909, 0.3937, 0.6818, 0.3937, 0.6364, 0.4724, 0.5909, 0.3937, 0.6364, 0.3149, 0.6818, 0.3937, 0.6364, 0.3149, 0.7273, 0.3149, 0.6818, 0.3937, 0.7727, 0.3937, 0.8636, 0.3937, 0.8182, 0.4724, 0.7727, 0.3937, 0.8182, 0.3149, 0.8636, 0.3937, 0.8182, 0.3149, 0.9091, 0.3149, 0.8636, 0.3937, 0.04546, 0.3937, 0.1364, 0.3937, 0.09091, 0.4724, 0.04546, 0.3937, 0.09091, 0.3149, 0.1364, 0.3937, 0.09091, 0.3149, 0.1818, 0.3149, 0.1364, 0.3937, 0.2273, 0.3937, 0.3182, 0.3937, 0.2727, 0.4724, 0.2273, 0.3937, 0.2727, 0.3149, 0.3182, 0.3937, 0.2727, 0.3149, 0.3636, 0.3149, 0.3182, 0.3937, 0.4091, 0.2362, 0.4545, 0.3149, 0.3636, 0.3149, 0.4091, 0.2362, 0.5, 0.2362, 0.4545, 0.3149, 0.5, 0.2362, 0.5455, 0.3149, 0.4545, 0.3149, 0.5909, 0.2362, 0.6364, 0.3149, 0.5455, 0.3149, 0.5909, 0.2362, 0.6818, 0.2362, 0.6364, 0.3149, 0.6818, 0.2362, 0.7273, 0.3149, 0.6364, 0.3149, 0.7727, 0.2362, 0.8182, 0.3149, 0.7273, 0.3149, 0.7727, 0.2362, 0.8636, 0.2362, 0.8182, 0.3149, 0.8636, 0.2362, 0.9091, 0.3149, 0.8182, 0.3149, 0.04546, 0.2362, 0.09091, 0.3149, 0.0, 0.3149, 0.04546, 0.2362, 0.1364, 0.2362, 0.09091, 0.3149, 0.1364, 0.2362, 0.1818, 0.3149, 0.09091, 0.3149, 0.2273, 0.2362, 0.2727, 0.3149, 0.1818, 0.3149, 0.2273, 0.2362, 0.3182, 0.2362, 0.2727, 0.3149, 0.3182, 0.2362, 0.3636, 0.3149, 0.2727, 0.3149, 0.5, 0.2362, 0.5909, 0.2362, 0.5455, 0.3149, 0.5, 0.2362, 0.5455, 0.1575, 0.5909, 0.2362, 0.5455, 0.1575, 0.6364, 0.1575, 0.5909, 0.2362, 0.6818, 0.2362, 0.7727, 0.2362, 0.7273, 0.3149, 0.6818, 0.2362, 0.7273, 0.1575, 0.7727, 0.2362, 0.7273, 0.1575, 0.8182, 0.1575, 0.7727, 0.2362, 0.8636, 0.2362, 0.9545, 0.2362, 0.9091, 0.3149, 0.8636, 0.2362, 0.9091, 0.1575, 0.9545, 0.2362, 0.9091, 0.1575, 1.0, 0.1575, 0.9545, 0.2362, 0.1364, 0.2362, 0.2273, 0.2362, 0.1818, 0.3149, 0.1364, 0.2362, 0.1818, 0.1575, 0.2273, 0.2362, 0.1818, 0.1575, 0.2727, 0.1575, 0.2273, 0.2362, 0.3182, 0.2362, 0.4091, 0.2362, 0.3636, 0.3149, 0.3182, 0.2362, 0.3636, 0.1575, 0.4091, 0.2362, 0.3636, 0.1575, 0.4545, 0.1575, 0.4091, 0.2362, 0.5, 0.07873, 0.5455, 0.1575, 0.4545, 0.1575, 0.5, 0.07873, 0.5909, 0.07873, 0.5455, 0.1575, 0.5909, 0.07873, 0.6364, 0.1575, 0.5455, 0.1575, 0.6818, 0.07873, 0.7273, 0.1575, 0.6364, 0.1575, 0.6818, 0.07873, 0.7727, 0.07873, 0.7273, 0.1575, 0.7727, 0.07873, 0.8182, 0.1575, 0.7273, 0.1575, 0.8636, 0.07873, 0.9091, 0.1575, 0.8182, 0.1575, 0.8636, 0.07873, 0.9545, 0.07873, 0.9091, 0.1575, 0.9545, 0.07873, 1.0, 0.1575, 0.9091, 0.1575, 0.3636, 0.1575, 0.4091, 0.07873, 0.4545, 0.1575, 0.3636, 0.1575, 0.3182, 0.07873, 0.4091, 0.07873, 0.3182, 0.07873, 0.3636, 0.0, 0.4091, 0.07873, 0.1364, 0.07873, 0.1818, 0.1575, 0.09091, 0.1575, 0.1364, 0.07873, 0.2273, 0.07873, 0.1818, 0.1575, 0.2273, 0.07873, 0.2727, 0.1575, 0.1818, 0.1575])
me_icosphere_002.materials.append(mat_material_005)
me_icosphere_002.update()

# ---- objects
ob_light = bpy.data.objects.new('Light', light_light)
ob_camera = bpy.data.objects.new('Camera', cam_camera)
ob_skeleton = bpy.data.objects.new('Skeleton', me_icosphere)
ob_hat = bpy.data.objects.new('Hat', me_icosphere_001)
ob_hat_light = bpy.data.objects.new('Hat Light', me_circle)
ob_cape = bpy.data.objects.new('Cape', me_plane)
ob_eyes = bpy.data.objects.new('Eyes', me_icosphere_002)

# ---- transforms, parenting, visibility, modifiers, constraints
ob_light.location = (4.076, 1.005, 5.904)
ob_light.rotation_euler = (0.6503, 0.05522, 1.866)
ob_light.lock_rotations_4d = False
ob_light.empty_display_type = 'ARROWS'
ob_light.color = (0.0, 0.0, 0.0, 0.0)
ob_light.lineart.crease_threshold = 0.0
ob_camera.location = (7.359, -6.926, 4.958)
ob_camera.rotation_euler = (1.109, 0.0, 0.8149)
ob_camera.lock_rotations_4d = False
ob_camera.empty_display_type = 'ARROWS'
ob_camera.color = (0.0, 0.0, 0.0, 0.0)
ob_camera.display_type = 'WIRE'
ob_camera.lineart.crease_threshold = 0.0
ob_skeleton.location = (0.0, 0.0, 0.0)
_m = ob_skeleton.modifiers.new('Mirror', 'MIRROR')
_m.use_axis = (False, True, False)
_m.use_clip = True
ob_hat.parent = ob_skeleton
ob_hat.location = (0.0, 0.0, 0.5937)
_m = ob_hat.modifiers.new('Mirror', 'MIRROR')
_m.use_axis = (False, True, False)
_m.use_clip = True
ob_hat_light.parent = ob_hat
ob_hat_light.matrix_parent_inverse = Matrix(((1.0, -0.0, 0.0, -0.0), (-0.0, 1.0, -0.0, 0.0), (0.0, -0.0, 1.0, -0.5937), (-0.0, 0.0, -0.0, 1.0)))
ob_hat_light.location = (1.091, -0.03893, 0.7111)
ob_hat_light.rotation_euler = (-0.0, 1.571, 0.0)
ob_hat_light.scale = (0.3864, 0.3864, 0.3864)
ob_cape.parent = ob_skeleton
ob_cape.location = (0.0, 1.408, -1.394)
_m = ob_cape.modifiers.new('Mirror', 'MIRROR')
_m.use_axis = (False, True, False)
_m.use_clip = True
_m.mirror_object = ob_skeleton
ob_eyes.parent = ob_skeleton
ob_eyes.location = (0.765, 0.3422, 0.01574)
ob_eyes.scale = (0.2466, 0.2466, 0.2466)
_m = ob_eyes.modifiers.new('Mirror', 'MIRROR')
_m.use_axis = (False, True, False)
_m.mirror_object = ob_skeleton

# ---- collection membership
col_collection.objects.link(ob_light)
col_collection.objects.link(ob_camera)
col_collection.objects.link(ob_skeleton)
col_collection.objects.link(ob_hat)
col_collection.objects.link(ob_hat_light)
col_collection.objects.link(ob_cape)
col_collection.objects.link(ob_eyes)

# ---- scene / render settings (as saved in the file)
scene.camera = ob_camera
scene.frame_start = 1; scene.frame_end = 250; scene.frame_set(1)
scene.render.engine = 'BLENDER_EEVEE_NEXT'
scene.cycles.sampling_pattern = 'TABULATED_SOBOL'
scene.view_settings.view_transform = 'Filmic'
bpy.context.view_layer.update()
